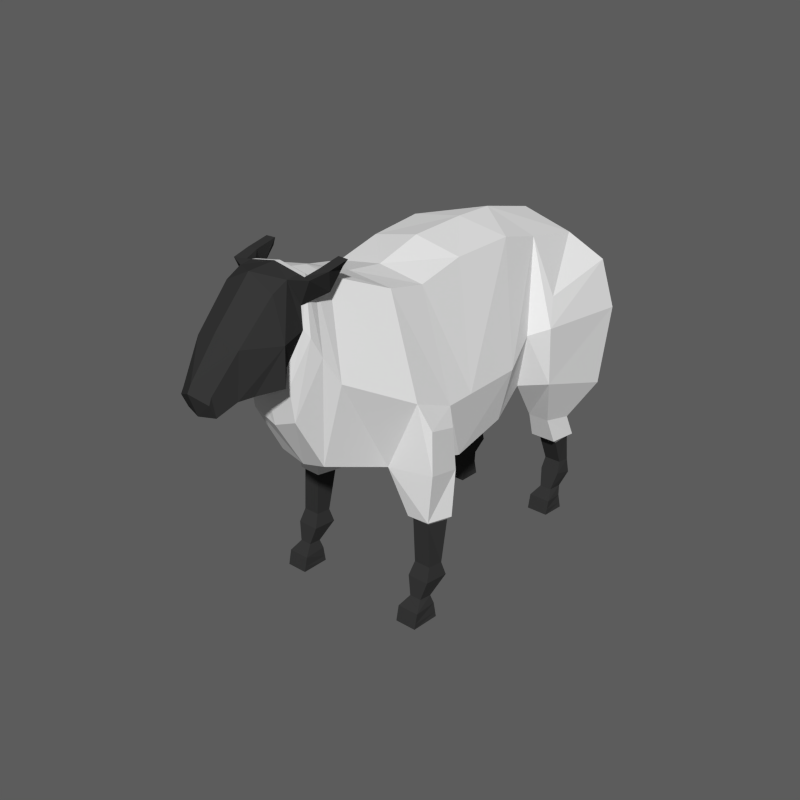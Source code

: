 # Source: Sheep.blend  (saved by Blender 2.79.0; exported with 4.5.12 LTS)
import bpy
from mathutils import Matrix  # noqa: F401  (used for matrix-valued properties, if any)

bpy.ops.wm.read_factory_settings(use_empty=True)
scene = bpy.context.scene
scene.name = 'Scene'

# ---- collections
col_collection_1 = bpy.data.collections.new('Collection 1'); scene.collection.children.link(col_collection_1)

# ---- materials (node trees are filled in below, after node groups)
mat_white = bpy.data.materials.new('White')
mat_white.alpha_threshold = 0.0
mat_white.roughness = 0.5
mat_black = bpy.data.materials.new('Black')
mat_black.alpha_threshold = 0.0
mat_black.diffuse_color = (0.03741, 0.03741, 0.03741, 1.0)
mat_black.roughness = 0.5

# ---- material node trees

# ---- world
world_world = bpy.data.worlds.new('World'); scene.world = world_world
world_world.color = (0.1065, 0.1065, 0.1065)
world_world.use_sun_shadow = False
world_world.sun_shadow_jitter_overblur = 0.0
world_world.cycles.sampling_method = 'NONE'
world_world.cycles.sample_map_resolution = 256

# ---- meshes
me_cylinder = bpy.data.meshes.new('Cylinder')
me_cylinder.from_pydata([(1.131, -2.554, -0.6287), (0.9889, -3.092, 1.274), (1.34, -3.779, -0.6287), (1.224, -4.179, 1.144), (0.8757, -5.986, -0.4318), (0.976, -5.834, 1.552), (1.149, -2.785, 0.4822), (1.345, -3.779, 0.5505), (0.9651, -6.037, 0.7334), (0.7984, -2.905, 2.099), (0.8642, -2.058, 2.556), (0.9543, -5.608, 2.747), (0.8588, -5.787, -1.339), (1.339, -3.779, -1.187), (0.6429, -2.628, -1.251), (0.8733, -2.465, 3.189), (1.313, -2.058, 2.556), (0.9181, -5.198, 3.31), (0.9181, -3.113, 3.406), (0.9181, -4.253, 3.541), (0.4622, -6.358, -3.29), (0.8402, -5.933, -2.063), (1.307, -4.117, -1.991), (0.7752, -2.83, -2.074), (0.4508, -6.301, -2.972), (0.7801, -4.719, -3.122), (0.4508, -3.229, -3.22), (0.4736, -6.522, -3.608), (0.5629, -5.713, -3.66), (0.4009, -5.15, -3.86), (0.4604, -6.364, -4.114), (0.6838, -5.669, -4.14), (0.3867, -4.961, -4.81), (0.4145, -5.735, -4.752), (0.2843, -5.148, -5.19), (0.2918, -5.041, -5.242), (0.2918, -4.802, -5.134), (1.503, -3.186, 1.519), (1.533, -4.312, 1.399), (1.386, -4.803, 1.645), (1.656, -2.722, 3.003), (1.459, -5.094, 3.152), (1.697, -4.192, 3.24), (1.363, -3.155, 3.253), (1.363, -4.214, 3.388), (1.228, -2.163, 1.999), (0.8236, -2.163, 1.999), (0.7963, -2.047, 2.342), (0.4259, -4.216, -3.771), (1.2, -1.509, 2.398), (0.8499, -1.509, 2.398), (0.8262, -1.524, 2.739), (1.241, -1.524, 2.739), (1.187, -0.9759, 2.618), (0.8638, -0.9759, 2.618), (0.8419, -0.9648, 2.836), (1.225, -0.9648, 2.836), (1.21, -0.7505, 2.541), (0.8386, -0.7505, 2.541), (0.8134, -0.6675, 2.875), (1.253, -0.6675, 2.875), (1.233, 0.01555, 2.168), (0.8133, 0.01555, 2.168), (0.7848, 0.01555, 2.608), (1.282, 0.01555, 2.608), (0.896, -0.3964, 2.707), (0.9117, -0.4172, 2.427), (1.144, -0.4172, 2.427), (1.171, -0.3964, 2.707), (0.8378, -0.2422, 2.609), (0.8115, -0.2666, 2.233), (1.235, -0.2666, 2.233), (1.229, -0.2422, 2.609), (1.046, -2.652, -1.049), (1.515, -2.689, -1.234), (1.493, -3.486, -1.306), (1.55, -2.855, -1.894), (1.526, -3.656, -1.888), (1.113, -0.9785, -1.523), (1.477, -0.9785, -1.523), (1.442, -1.003, -1.808), (1.134, -1.003, -1.808), (1.485, -0.7558, -1.916), (1.086, -0.7558, -1.916), (1.059, -0.7237, -1.461), (1.531, -0.7237, -1.461), (1.485, 0.01555, -2.243), (1.086, 0.01555, -2.243), (1.059, 0.01555, -1.717), (1.532, 0.01555, -1.717), (1.165, -0.3964, -1.748), (1.18, -0.4172, -1.985), (1.4, -0.4172, -1.985), (1.426, -0.3964, -1.748), (1.109, -0.2422, -1.716), (1.084, -0.2666, -2.179), (1.487, -0.2666, -2.179), (1.481, -0.2422, -1.716), (1.402, -1.847, -1.803), (1.506, -1.811, -1.422), (1.066, -1.766, -1.378), (1.088, -1.838, -1.803), (0.6657, -5.005, -4.151), (0.4586, -4.971, -4.556), (1.076, -0.07418, -1.717), (1.085, -0.08268, -2.221), (1.486, -0.08268, -2.221), (1.514, -0.07418, -1.717), (0.8063, -0.08877, 2.608), (0.8125, -0.09865, 2.194), (1.234, -0.09865, 2.194), (1.261, -0.08877, 2.608), (0.6715, -5.216, -3.391), (1.439, -1.905, -1.856), (1.559, -1.854, -1.374), (1.028, -1.893, -1.867), (0.994, -1.798, -1.323), (1.018, -1.799, -1.311), (0.7402, -1.602, 2.675), (0.7736, -1.632, 2.214), (1.267, -1.632, 2.214), (1.339, -1.606, 2.757), (0.7664, -1.606, 2.757), (0.4211, -4.818, -3.854), (0.4919, -6.499, -3.503), (0.6279, -5.581, -3.576), (0.518, -6.067, -3.634), (0.4677, -6.499, -3.836), (0.5822, -6.5, -3.609), (0.7574, -6.512, -3.691), (0.6973, -6.191, -3.223), (0.6297, -6.569, -3.349), (0.8144, -6.564, -3.35), (0.7025, -6.503, -2.945), (0.6349, -6.645, -2.966), (0.8196, -6.639, -2.966), (1.026e-15, -2.37, -0.6287), (1.026e-15, -3.004, 1.235), (-1.131, -2.554, -0.6287), (-0.9889, -3.092, 1.274), (-1.34, -3.779, -0.6287), (-1.224, -4.179, 1.144), (-0.8757, -5.986, -0.4318), (-0.976, -5.834, 1.552), (1.026e-15, -6.171, -0.4318), (1.026e-15, -6.18, 1.538), (1.026e-15, -2.6, 0.4822), (-1.149, -2.785, 0.4822), (-1.345, -3.779, 0.5505), (-0.9651, -6.037, 0.7334), (1.026e-15, -6.205, 0.7259), (1.026e-15, -2.744, 2.067), (-0.7984, -2.905, 2.099), (-0.8642, -2.058, 2.556), (-0.9543, -5.608, 2.747), (1.026e-15, -5.89, 2.745), (-0.8588, -5.787, -1.339), (-1.339, -3.779, -1.187), (-0.6429, -2.628, -1.251), (1.026e-15, -2.613, -1.251), (-0.8733, -2.465, 3.189), (1.026e-15, -2.41, 3.157), (-1.313, -2.058, 2.556), (-0.9181, -5.198, 3.31), (-0.9181, -3.113, 3.406), (1.026e-15, -3.081, 3.537), (1.026e-15, -4.344, 3.68), (-0.9181, -4.253, 3.541), (-0.4622, -6.358, -3.29), (-0.8402, -5.933, -2.063), (-1.307, -4.117, -1.991), (-0.7752, -2.83, -2.074), (1.026e-15, -2.809, -2.182), (-0.4508, -6.301, -2.972), (-0.7801, -4.719, -3.122), (-0.4508, -3.229, -3.22), (1.026e-15, -3.113, -3.22), (-0.4736, -6.522, -3.608), (-0.5629, -5.713, -3.66), (-0.4009, -5.15, -3.86), (1.026e-15, -4.922, -3.877), (1.026e-15, -6.595, -4.11), (-0.4604, -6.364, -4.114), (-0.6838, -5.669, -4.14), (-0.3867, -4.961, -4.81), (1.026e-15, -4.804, -4.812), (1.026e-15, -5.91, -4.78), (-0.4145, -5.735, -4.752), (1.026e-15, -5.178, -5.363), (1.026e-15, -5.298, -5.291), (-0.2843, -5.148, -5.19), (-0.2918, -5.041, -5.242), (1.026e-15, -4.773, -5.218), (-0.2918, -4.802, -5.134), (1.026e-15, -4.691, -4.926), (1.026e-15, -4.755, -4.919), (-1.503, -3.186, 1.519), (-1.533, -4.312, 1.399), (-1.386, -4.803, 1.645), (-1.656, -2.722, 3.003), (-1.459, -5.094, 3.152), (-1.697, -4.192, 3.24), (-1.363, -3.155, 3.253), (-1.363, -4.214, 3.388), (-1.228, -2.163, 1.999), (-0.8236, -2.163, 1.999), (-0.7963, -2.047, 2.342), (-0.4259, -4.216, -3.771), (1.026e-15, -4.044, -3.779), (-1.2, -1.509, 2.398), (-0.8499, -1.509, 2.398), (-0.8262, -1.524, 2.739), (-1.241, -1.524, 2.739), (-1.187, -0.9759, 2.618), (-0.8638, -0.9759, 2.618), (-0.8419, -0.9648, 2.836), (-1.225, -0.9648, 2.836), (-1.21, -0.7505, 2.541), (-0.8386, -0.7505, 2.541), (-0.8134, -0.6675, 2.875), (-1.253, -0.6675, 2.875), (-1.233, 0.01555, 2.168), (-0.8133, 0.01555, 2.168), (-0.7848, 0.01555, 2.608), (-1.282, 0.01555, 2.608), (-0.896, -0.3964, 2.707), (-0.9117, -0.4172, 2.427), (-1.144, -0.4172, 2.427), (-1.171, -0.3964, 2.707), (-0.8378, -0.2422, 2.609), (-0.8115, -0.2666, 2.233), (-1.235, -0.2666, 2.233), (-1.229, -0.2422, 2.609), (-1.046, -2.652, -1.049), (1.026e-15, -2.456, -1.172), (-1.515, -2.689, -1.234), (-1.493, -3.486, -1.306), (-1.55, -2.855, -1.894), (-1.526, -3.656, -1.888), (-1.113, -0.9785, -1.523), (-1.477, -0.9785, -1.523), (-1.442, -1.003, -1.808), (-1.134, -1.003, -1.808), (-1.485, -0.7558, -1.916), (-1.086, -0.7558, -1.916), (-1.059, -0.7237, -1.461), (-1.531, -0.7237, -1.461), (-1.485, 0.01555, -2.243), (-1.086, 0.01555, -2.243), (-1.059, 0.01555, -1.717), (-1.532, 0.01555, -1.717), (-1.165, -0.3964, -1.748), (-1.18, -0.4172, -1.985), (-1.4, -0.4172, -1.985), (-1.426, -0.3964, -1.748), (-1.109, -0.2422, -1.716), (-1.084, -0.2666, -2.179), (-1.487, -0.2666, -2.179), (-1.481, -0.2422, -1.716), (-1.402, -1.847, -1.803), (-1.506, -1.811, -1.422), (-1.066, -1.766, -1.378), (-1.088, -1.838, -1.803), (1.026e-15, -5.355, 3.345), (1.026e-15, -4.825, -4.117), (-0.6657, -5.005, -4.151), (1.026e-15, -4.828, -4.555), (-0.4586, -4.971, -4.556), (-1.076, -0.07418, -1.717), (-1.085, -0.08268, -2.221), (-1.486, -0.08268, -2.221), (-1.514, -0.07418, -1.717), (-0.8063, -0.08877, 2.608), (-0.8125, -0.09865, 2.194), (-1.234, -0.09865, 2.194), (-1.261, -0.08877, 2.608), (1.026e-15, -6.023, -2.063), (1.026e-15, -6.377, -2.972), (1.026e-15, -5.925, -1.339), (1.026e-15, -6.613, -3.609), (-0.6715, -5.216, -3.391), (1.026e-15, -6.438, -3.29), (-1.439, -1.905, -1.856), (-1.559, -1.854, -1.374), (-1.028, -1.893, -1.867), (-0.994, -1.798, -1.323), (-1.018, -1.799, -1.311), (-0.7402, -1.602, 2.675), (-0.7736, -1.632, 2.214), (-1.267, -1.632, 2.214), (-1.339, -1.606, 2.757), (-0.7664, -1.606, 2.757), (-0.4211, -4.818, -3.854), (-0.4919, -6.499, -3.503), (1.026e-15, -4.579, -3.871), (-0.6279, -5.581, -3.576), (1.026e-15, -6.592, -3.504), (-0.518, -6.067, -3.634), (-0.4677, -6.499, -3.836), (-0.5822, -6.5, -3.609), (-0.7574, -6.512, -3.691), (-0.6973, -6.191, -3.223), (-0.6297, -6.569, -3.349), (-0.8144, -6.564, -3.35), (-0.7025, -6.503, -2.945), (-0.6349, -6.645, -2.966), (-0.8196, -6.639, -2.966)], [], [(146, 137, 1, 6), (6, 1, 3, 7), (7, 3, 5, 8), (8, 5, 145, 150), (4, 8, 150, 144), (4, 144, 278, 12), (2, 7, 8, 4), (0, 6, 7, 2), (136, 146, 6, 0), (5, 3, 38, 39), (1, 137, 151, 9), (1, 9, 47, 46), (145, 5, 11, 155), (11, 17, 263, 155), (15, 18, 43, 40), (12, 278, 276, 21), (37, 1, 46, 45), (17, 11, 41), (2, 4, 12, 13), (0, 2, 13, 73), (136, 0, 73, 234), (37, 40, 42, 38), (18, 19, 44, 43), (165, 18, 15, 161), (166, 19, 18, 165), (151, 161, 15, 9), (13, 12, 21, 22), (159, 14, 23, 172), (22, 21, 24, 25), (23, 22, 25, 26), (21, 276, 277, 24), (172, 23, 26, 176), (294, 123, 29, 180), (125, 124, 27, 126, 28), (124, 296, 279, 27), (123, 125, 28, 29), (180, 29, 102, 264), (28, 126, 127), (27, 279, 127), (29, 28, 31, 102), (31, 30, 33), (32, 33, 34), (33, 186, 189, 34), (34, 189, 188, 35), (35, 188, 192, 36), (36, 192, 194, 195), (195, 194, 185, 32), (35, 36, 34), (195, 32, 36), (32, 34, 36), (38, 42, 41, 39), (37, 45, 16, 40), (43, 44, 42), (40, 43, 42), (42, 44, 41), (19, 17, 41, 44), (3, 1, 37, 38), (120, 119, 50, 49), (119, 118, 51, 50), (120, 49, 52, 121), (15, 40, 16, 10), (26, 25, 112, 48), (9, 15, 10, 47), (25, 24, 20, 112), (51, 52, 56, 55), (118, 122, 51), (176, 26, 48, 208), (24, 277, 281, 20), (55, 56, 60, 59), (52, 49, 53, 56), (50, 51, 55, 54), (49, 50, 54, 53), (109, 108, 63, 62), (54, 55, 59, 58), (53, 54, 58, 57), (56, 53, 57, 60), (62, 63, 64, 61), (110, 109, 62, 61), (111, 110, 61, 64), (108, 111, 64, 63), (59, 60, 68, 65), (39, 11, 5), (60, 57, 67, 68), (57, 58, 66, 67), (58, 59, 65, 66), (65, 68, 72, 69), (68, 67, 71, 72), (67, 66, 70, 71), (66, 65, 69, 70), (73, 13, 75, 74), (234, 73, 14, 159), (74, 75, 77, 76), (22, 23, 76, 77), (13, 22, 77, 75), (101, 81, 80, 98), (78, 81, 101, 100), (78, 79, 85, 84), (105, 104, 88, 87), (81, 78, 84, 83), (80, 81, 83, 82), (79, 80, 82, 85), (87, 88, 89, 86), (106, 105, 87, 86), (107, 106, 86, 89), (104, 107, 89, 88), (84, 85, 93, 90), (85, 82, 92, 93), (82, 83, 91, 92), (83, 84, 90, 91), (90, 93, 97, 94), (93, 92, 96, 97), (92, 91, 95, 96), (91, 90, 94, 95), (98, 80, 79, 99), (41, 11, 39), (115, 116, 100, 101), (114, 113, 98, 99), (114, 99, 100, 117), (117, 100, 116), (115, 101, 98, 113), (100, 99, 79, 78), (263, 17, 19, 166), (103, 31, 32), (266, 103, 32, 185), (102, 31, 103), (33, 32, 31), (264, 102, 103, 266), (186, 33, 30, 181), (94, 97, 107, 104), (97, 96, 106, 107), (96, 95, 105, 106), (95, 94, 104, 105), (69, 72, 111, 108), (72, 71, 110, 111), (71, 70, 109, 110), (70, 69, 108, 109), (122, 121, 52, 51), (23, 115, 113, 76), (73, 117, 116, 14), (74, 114, 117, 73), (74, 76, 113, 114), (23, 14, 116, 115), (10, 16, 121, 122), (47, 10, 122, 118), (45, 120, 121, 16), (46, 47, 118, 119), (45, 46, 119, 120), (48, 112, 125, 123), (20, 281, 296, 124), (112, 20, 124, 125), (208, 48, 123, 294), (129, 126, 130, 132), (127, 126, 129), (27, 127, 129, 128), (126, 27, 128), (132, 130, 133, 135), (128, 129, 132, 131), (126, 128, 131, 130), (135, 133, 134), (131, 132, 135, 134), (130, 131, 134, 133), (127, 30, 31, 28), (127, 279, 181, 30), (146, 147, 139, 137), (147, 148, 141, 139), (148, 149, 143, 141), (149, 150, 145, 143), (142, 144, 150, 149), (142, 156, 278, 144), (140, 142, 149, 148), (138, 140, 148, 147), (136, 138, 147, 146), (143, 198, 197, 141), (139, 152, 151, 137), (139, 205, 206, 152), (145, 155, 154, 143), (154, 155, 263, 163), (160, 199, 202, 164), (156, 169, 276, 278), (196, 204, 205, 139), (163, 200, 154), (140, 157, 156, 142), (138, 233, 157, 140), (136, 234, 233, 138), (196, 197, 201, 199), (164, 202, 203, 167), (165, 161, 160, 164), (166, 165, 164, 167), (151, 152, 160, 161), (157, 170, 169, 156), (159, 172, 171, 158), (170, 174, 173, 169), (171, 175, 174, 170), (169, 173, 277, 276), (172, 176, 175, 171), (294, 180, 179, 292), (295, 178, 297, 177, 293), (293, 177, 279, 296), (292, 179, 178, 295), (180, 264, 265, 179), (178, 298, 297), (177, 298, 279), (179, 265, 183, 178), (183, 187, 182), (184, 190, 187), (187, 190, 189, 186), (190, 191, 188, 189), (191, 193, 192, 188), (193, 195, 194, 192), (195, 184, 185, 194), (191, 190, 193), (195, 193, 184), (184, 193, 190), (197, 198, 200, 201), (196, 199, 162, 204), (202, 201, 203), (199, 201, 202), (201, 200, 203), (167, 203, 200, 163), (141, 197, 196, 139), (289, 209, 210, 288), (288, 210, 211, 287), (289, 290, 212, 209), (160, 153, 162, 199), (175, 207, 280, 174), (152, 206, 153, 160), (174, 280, 168, 173), (211, 215, 216, 212), (287, 211, 291), (176, 208, 207, 175), (173, 168, 281, 277), (215, 219, 220, 216), (212, 216, 213, 209), (210, 214, 215, 211), (209, 213, 214, 210), (273, 222, 223, 272), (214, 218, 219, 215), (213, 217, 218, 214), (216, 220, 217, 213), (222, 221, 224, 223), (274, 221, 222, 273), (275, 224, 221, 274), (272, 223, 224, 275), (219, 225, 228, 220), (198, 143, 154), (220, 228, 227, 217), (217, 227, 226, 218), (218, 226, 225, 219), (225, 229, 232, 228), (228, 232, 231, 227), (227, 231, 230, 226), (226, 230, 229, 225), (233, 235, 236, 157), (234, 159, 158, 233), (235, 237, 238, 236), (170, 238, 237, 171), (157, 236, 238, 170), (262, 259, 241, 242), (239, 261, 262, 242), (239, 245, 246, 240), (269, 248, 249, 268), (242, 244, 245, 239), (241, 243, 244, 242), (240, 246, 243, 241), (248, 247, 250, 249), (270, 247, 248, 269), (271, 250, 247, 270), (268, 249, 250, 271), (245, 251, 254, 246), (246, 254, 253, 243), (243, 253, 252, 244), (244, 252, 251, 245), (251, 255, 258, 254), (254, 258, 257, 253), (253, 257, 256, 252), (252, 256, 255, 251), (259, 260, 240, 241), (200, 198, 154), (284, 262, 261, 285), (283, 260, 259, 282), (283, 286, 261, 260), (286, 285, 261), (284, 282, 259, 262), (261, 239, 240, 260), (263, 166, 167, 163), (267, 184, 183), (266, 185, 184, 267), (265, 267, 183), (187, 183, 184), (264, 266, 267, 265), (186, 181, 182, 187), (255, 268, 271, 258), (258, 271, 270, 257), (257, 270, 269, 256), (256, 269, 268, 255), (229, 272, 275, 232), (232, 275, 274, 231), (231, 274, 273, 230), (230, 273, 272, 229), (291, 211, 212, 290), (171, 237, 282, 284), (233, 158, 285, 286), (235, 233, 286, 283), (235, 283, 282, 237), (171, 284, 285, 158), (153, 291, 290, 162), (206, 287, 291, 153), (204, 162, 290, 289), (205, 288, 287, 206), (204, 289, 288, 205), (207, 292, 295, 280), (168, 293, 296, 281), (280, 295, 293, 168), (208, 294, 292, 207), (300, 303, 301, 297), (298, 300, 297), (177, 299, 300, 298), (297, 299, 177), (303, 306, 304, 301), (299, 302, 303, 300), (297, 301, 302, 299), (306, 305, 304), (302, 305, 306, 303), (301, 304, 305, 302), (298, 178, 183, 182), (298, 182, 181, 279)])
me_cylinder.polygons.foreach_set('material_index', [0, 0, 0, 0, 0, 0, 0, 0, 0, 0, 0, 0, 0, 0, 0, 0, 0, 0, 0, 0, 0, 0, 0, 0, 0, 0, 0, 0, 0, 0, 0, 0, 0, 0, 0, 0, 1, 1, 1, 1, 1, 1, 1, 1, 1, 1, 1, 1, 1, 1, 0, 0, 0, 0, 0, 0, 0, 0, 0, 0, 0, 0, 0, 0, 1, 0, 0, 0, 1, 1, 1, 1, 1, 1, 1, 1, 1, 1, 1, 1, 1, 0, 1, 1, 1, 1, 1, 1, 1, 0, 0, 0, 0, 0, 1, 1, 1, 1, 1, 1, 1, 1, 1, 1, 1, 1, 1, 1, 1, 1, 1, 1, 1, 1, 0, 0, 0, 0, 0, 0, 1, 0, 1, 1, 1, 1, 1, 1, 1, 1, 1, 1, 1, 1, 1, 1, 0, 0, 0, 0, 0, 0, 0, 0, 0, 0, 0, 0, 0, 0, 0, 1, 1, 1, 1, 1, 1, 1, 1, 1, 1, 1, 1, 0, 0, 0, 0, 0, 0, 0, 0, 0, 0, 0, 0, 0, 0, 0, 0, 0, 0, 0, 0, 0, 0, 0, 0, 0, 0, 0, 0, 0, 0, 0, 0, 0, 0, 0, 0, 1, 1, 1, 1, 1, 1, 1, 1, 1, 1, 1, 1, 1, 1, 0, 0, 0, 0, 0, 0, 0, 0, 0, 0, 0, 0, 0, 0, 1, 0, 0, 0, 1, 1, 1, 1, 1, 1, 1, 1, 1, 1, 1, 1, 1, 0, 1, 1, 1, 1, 1, 1, 1, 0, 0, 0, 0, 0, 1, 1, 1, 1, 1, 1, 1, 1, 1, 1, 1, 1, 1, 1, 1, 1, 1, 1, 1, 1, 0, 0, 0, 0, 0, 0, 1, 0, 1, 1, 1, 1, 1, 1, 1, 1, 1, 1, 1, 1, 1, 1, 0, 0, 0, 0, 0, 0, 0, 0, 0, 0, 0, 0, 0, 0, 0, 1, 1, 1, 1, 1, 1, 1, 1, 1, 1, 1, 1])
_ca = me_cylinder.color_attributes.new('Col', 'BYTE_COLOR', 'CORNER')
_ca.data.foreach_set('color', [1.0, 1.0, 1.0, 1.0, 1.0, 1.0, 1.0, 1.0, 1.0, 1.0, 1.0, 1.0, 1.0, 1.0, 1.0, 1.0, 1.0, 1.0, 1.0, 1.0, 1.0, 1.0, 1.0, 1.0, 1.0, 1.0, 1.0, 1.0, 1.0, 1.0, 1.0, 1.0, 1.0, 1.0, 1.0, 1.0, 1.0, 1.0, 1.0, 1.0, 1.0, 1.0, 1.0, 1.0, 1.0, 1.0, 1.0, 1.0, 1.0, 1.0, 1.0, 1.0, 1.0, 1.0, 1.0, 1.0, 1.0, 1.0, 1.0, 1.0, 1.0, 1.0, 1.0, 1.0, 1.0, 1.0, 1.0, 1.0, 1.0, 1.0, 1.0, 1.0, 1.0, 1.0, 1.0, 1.0, 1.0, 1.0, 1.0, 1.0, 1.0, 1.0, 1.0, 1.0, 1.0, 1.0, 1.0, 1.0, 1.0, 1.0, 1.0, 1.0, 1.0, 1.0, 1.0, 1.0, 1.0, 1.0, 1.0, 1.0, 1.0, 1.0, 1.0, 1.0, 1.0, 1.0, 1.0, 1.0, 1.0, 1.0, 1.0, 1.0, 1.0, 1.0, 1.0, 1.0, 1.0, 1.0, 1.0, 1.0, 1.0, 1.0, 1.0, 1.0, 1.0, 1.0, 1.0, 1.0, 1.0, 1.0, 1.0, 1.0, 1.0, 1.0, 1.0, 1.0, 1.0, 1.0, 1.0, 1.0, 1.0, 1.0, 1.0, 1.0, 1.0, 1.0, 1.0, 1.0, 1.0, 1.0, 1.0, 1.0, 1.0, 1.0, 1.0, 1.0, 1.0, 1.0, 1.0, 1.0, 1.0, 1.0, 1.0, 1.0, 1.0, 1.0, 1.0, 1.0, 1.0, 1.0, 1.0, 1.0, 1.0, 1.0, 1.0, 1.0, 1.0, 1.0, 1.0, 1.0, 1.0, 1.0, 1.0, 1.0, 1.0, 1.0, 1.0, 1.0, 1.0, 1.0, 1.0, 1.0, 1.0, 1.0, 1.0, 1.0, 1.0, 1.0, 1.0, 1.0, 1.0, 1.0, 1.0, 1.0, 1.0, 1.0, 1.0, 1.0, 1.0, 1.0, 1.0, 1.0, 1.0, 1.0, 1.0, 1.0, 1.0, 1.0, 1.0, 1.0, 1.0, 1.0, 1.0, 1.0, 1.0, 1.0, 1.0, 1.0, 1.0, 1.0, 1.0, 1.0, 1.0, 1.0, 1.0, 1.0, 1.0, 1.0, 1.0, 1.0, 1.0, 1.0, 1.0, 1.0, 1.0, 1.0, 1.0, 1.0, 1.0, 1.0, 1.0, 1.0, 1.0, 1.0, 1.0, 1.0, 1.0, 1.0, 1.0, 1.0, 1.0, 1.0, 1.0, 1.0, 1.0, 1.0, 1.0, 1.0, 1.0, 1.0, 1.0, 1.0, 1.0, 1.0, 1.0, 1.0, 1.0, 1.0, 1.0, 1.0, 1.0, 1.0, 1.0, 1.0, 1.0, 1.0, 1.0, 1.0, 1.0, 1.0, 1.0, 1.0, 1.0, 1.0, 1.0, 1.0, 1.0, 1.0, 1.0, 1.0, 1.0, 1.0, 1.0, 1.0, 1.0, 1.0, 1.0, 1.0, 1.0, 1.0, 1.0, 1.0, 1.0, 1.0, 1.0, 1.0, 1.0, 1.0, 1.0, 1.0, 1.0, 1.0, 1.0, 1.0, 1.0, 1.0, 1.0, 1.0, 1.0, 1.0, 1.0, 1.0, 1.0, 1.0, 1.0, 1.0, 1.0, 1.0, 1.0, 1.0, 1.0, 1.0, 1.0, 1.0, 1.0, 1.0, 1.0, 1.0, 1.0, 1.0, 1.0, 1.0, 1.0, 1.0, 1.0, 1.0, 1.0, 1.0, 1.0, 1.0, 1.0, 1.0, 1.0, 1.0, 1.0, 1.0, 1.0, 1.0, 1.0, 1.0, 1.0, 1.0, 1.0, 1.0, 1.0, 1.0, 1.0, 1.0, 1.0, 1.0, 1.0, 1.0, 1.0, 1.0, 1.0, 1.0, 1.0, 1.0, 1.0, 1.0, 1.0, 1.0, 1.0, 1.0, 1.0, 1.0, 1.0, 1.0, 1.0, 1.0, 1.0, 1.0, 1.0, 1.0, 1.0, 1.0, 1.0, 1.0, 1.0, 1.0, 1.0, 1.0, 1.0, 1.0, 1.0, 1.0, 1.0, 1.0, 1.0, 1.0, 1.0, 1.0, 1.0, 1.0, 1.0, 1.0, 1.0, 1.0, 1.0, 1.0, 1.0, 1.0, 1.0, 1.0, 1.0, 1.0, 1.0, 1.0, 1.0, 1.0, 1.0, 1.0, 1.0, 1.0, 1.0, 1.0, 1.0, 1.0, 1.0, 1.0, 1.0, 1.0, 1.0, 1.0, 1.0, 1.0, 1.0, 1.0, 1.0, 1.0, 1.0, 1.0, 1.0, 1.0, 1.0, 1.0, 1.0, 1.0, 1.0, 1.0, 1.0, 1.0, 1.0, 1.0, 1.0, 1.0, 1.0, 1.0, 1.0, 1.0, 1.0, 1.0, 1.0, 1.0, 1.0, 1.0, 1.0, 1.0, 1.0, 1.0, 1.0, 1.0, 1.0, 1.0, 1.0, 1.0, 1.0, 1.0, 1.0, 1.0, 1.0, 1.0, 1.0, 1.0, 1.0, 1.0, 1.0, 1.0, 1.0, 1.0, 1.0, 1.0, 1.0, 1.0, 1.0, 1.0, 1.0, 1.0, 1.0, 1.0, 1.0, 1.0, 1.0, 1.0, 1.0, 1.0, 1.0, 1.0, 1.0, 1.0, 1.0, 1.0, 1.0, 1.0, 1.0, 1.0, 1.0, 1.0, 1.0, 1.0, 1.0, 1.0, 1.0, 1.0, 1.0, 1.0, 1.0, 1.0, 1.0, 1.0, 1.0, 1.0, 1.0, 1.0, 1.0, 1.0, 1.0, 1.0, 1.0, 1.0, 1.0, 1.0, 1.0, 1.0, 1.0, 1.0, 1.0, 1.0, 1.0, 1.0, 1.0, 1.0, 1.0, 1.0, 1.0, 1.0, 1.0, 1.0, 1.0, 1.0, 1.0, 1.0, 1.0, 1.0, 1.0, 1.0, 1.0, 1.0, 1.0, 1.0, 1.0, 1.0, 1.0, 1.0, 1.0, 1.0, 1.0, 1.0, 1.0, 1.0, 1.0, 1.0, 1.0, 1.0, 1.0, 1.0, 1.0, 1.0, 1.0, 1.0, 1.0, 1.0, 1.0, 1.0, 1.0, 1.0, 1.0, 1.0, 1.0, 1.0, 1.0, 1.0, 1.0, 1.0, 1.0, 1.0, 1.0, 1.0, 1.0, 1.0, 1.0, 1.0, 1.0, 1.0, 1.0, 1.0, 1.0, 1.0, 1.0, 1.0, 1.0, 1.0, 1.0, 1.0, 1.0, 1.0, 1.0, 1.0, 1.0, 1.0, 1.0, 1.0, 1.0, 1.0, 1.0, 1.0, 1.0, 1.0, 1.0, 1.0, 1.0, 1.0, 1.0, 1.0, 1.0, 1.0, 1.0, 1.0, 1.0, 1.0, 1.0, 1.0, 1.0, 1.0, 1.0, 1.0, 1.0, 1.0, 1.0, 1.0, 1.0, 1.0, 1.0, 1.0, 1.0, 1.0, 1.0, 1.0, 1.0, 1.0, 1.0, 1.0, 1.0, 1.0, 1.0, 1.0, 1.0, 1.0, 1.0, 1.0, 1.0, 1.0, 1.0, 1.0, 1.0, 1.0, 1.0, 1.0, 1.0, 1.0, 1.0, 1.0, 1.0, 1.0, 1.0, 1.0, 1.0, 1.0, 1.0, 1.0, 1.0, 1.0, 1.0, 1.0, 1.0, 1.0, 1.0, 1.0, 1.0, 1.0, 1.0, 1.0, 1.0, 1.0, 1.0, 1.0, 1.0, 1.0, 1.0, 1.0, 1.0, 1.0, 1.0, 1.0, 1.0, 1.0, 1.0, 1.0, 1.0, 1.0, 1.0, 1.0, 1.0, 1.0, 1.0, 1.0, 1.0, 1.0, 1.0, 1.0, 1.0, 1.0, 1.0, 1.0, 1.0, 1.0, 1.0, 1.0, 1.0, 1.0, 1.0, 1.0, 1.0, 1.0, 1.0, 1.0, 1.0, 1.0, 1.0, 1.0, 1.0, 1.0, 1.0, 1.0, 1.0, 1.0, 1.0, 1.0, 1.0, 1.0, 1.0, 1.0, 1.0, 1.0, 1.0, 1.0, 1.0, 1.0, 1.0, 1.0, 1.0, 1.0, 1.0, 1.0, 1.0, 1.0, 1.0, 1.0, 1.0, 1.0, 1.0, 1.0, 1.0, 1.0, 1.0, 1.0, 1.0, 1.0, 1.0, 1.0, 1.0, 1.0, 1.0, 1.0, 1.0, 1.0, 1.0, 1.0, 1.0, 1.0, 1.0, 1.0, 1.0, 1.0, 1.0, 1.0, 1.0, 1.0, 1.0, 1.0, 1.0, 1.0, 1.0, 1.0, 1.0, 1.0, 1.0, 1.0, 1.0, 1.0, 1.0, 1.0, 1.0, 1.0, 1.0, 1.0, 1.0, 1.0, 1.0, 1.0, 1.0, 1.0, 1.0, 1.0, 1.0, 1.0, 1.0, 1.0, 1.0, 1.0, 1.0, 1.0, 1.0, 1.0, 1.0, 1.0, 1.0, 1.0, 1.0, 1.0, 1.0, 1.0, 1.0, 1.0, 1.0, 1.0, 1.0, 1.0, 1.0, 1.0, 1.0, 1.0, 1.0, 1.0, 1.0, 1.0, 1.0, 1.0, 1.0, 1.0, 1.0, 1.0, 1.0, 1.0, 1.0, 1.0, 1.0, 1.0, 1.0, 1.0, 1.0, 1.0, 1.0, 1.0, 1.0, 1.0, 1.0, 1.0, 1.0, 1.0, 1.0, 1.0, 1.0, 1.0, 1.0, 1.0, 1.0, 1.0, 1.0, 1.0, 1.0, 1.0, 1.0, 1.0, 1.0, 1.0, 1.0, 1.0, 1.0, 1.0, 1.0, 1.0, 1.0, 1.0, 1.0, 1.0, 1.0, 1.0, 1.0, 1.0, 1.0, 1.0, 1.0, 1.0, 1.0, 1.0, 1.0, 1.0, 1.0, 1.0, 1.0, 1.0, 1.0, 1.0, 1.0, 1.0, 1.0, 1.0, 1.0, 1.0, 1.0, 1.0, 1.0, 1.0, 1.0, 1.0, 1.0, 1.0, 1.0, 1.0, 1.0, 1.0, 1.0, 1.0, 1.0, 1.0, 1.0, 1.0, 1.0, 1.0, 1.0, 1.0, 1.0, 1.0, 1.0, 1.0, 1.0, 1.0, 1.0, 1.0, 1.0, 1.0, 1.0, 1.0, 1.0, 1.0, 1.0, 1.0, 1.0, 1.0, 1.0, 1.0, 1.0, 1.0, 1.0, 1.0, 1.0, 1.0, 1.0, 1.0, 1.0, 1.0, 1.0, 1.0, 1.0, 1.0, 1.0, 1.0, 1.0, 1.0, 1.0, 1.0, 1.0, 1.0, 1.0, 1.0, 1.0, 1.0, 1.0, 1.0, 1.0, 1.0, 1.0, 1.0, 1.0, 1.0, 1.0, 1.0, 1.0, 1.0, 1.0, 1.0, 1.0, 1.0, 1.0, 1.0, 1.0, 1.0, 1.0, 1.0, 1.0, 1.0, 1.0, 1.0, 1.0, 1.0, 1.0, 1.0, 1.0, 1.0, 1.0, 1.0, 1.0, 1.0, 1.0, 1.0, 1.0, 1.0, 1.0, 1.0, 1.0, 1.0, 1.0, 1.0, 1.0, 1.0, 1.0, 1.0, 1.0, 1.0, 1.0, 1.0, 1.0, 1.0, 1.0, 1.0, 1.0, 1.0, 1.0, 1.0, 1.0, 1.0, 1.0, 1.0, 1.0, 1.0, 1.0, 1.0, 1.0, 1.0, 1.0, 1.0, 1.0, 1.0, 1.0, 1.0, 1.0, 1.0, 1.0, 1.0, 1.0, 1.0, 1.0, 1.0, 1.0, 1.0, 1.0, 1.0, 1.0, 1.0, 1.0, 1.0, 1.0, 1.0, 1.0, 1.0, 1.0, 1.0, 1.0, 1.0, 1.0, 1.0, 1.0, 1.0, 1.0, 1.0, 1.0, 1.0, 1.0, 1.0, 1.0, 1.0, 1.0, 1.0, 1.0, 1.0, 1.0, 1.0, 1.0, 1.0, 1.0, 1.0, 1.0, 1.0, 1.0, 1.0, 1.0, 1.0, 1.0, 1.0, 1.0, 1.0, 1.0, 1.0, 1.0, 1.0, 1.0, 1.0, 1.0, 1.0, 1.0, 1.0, 1.0, 1.0, 1.0, 1.0, 1.0, 1.0, 1.0, 1.0, 1.0, 1.0, 1.0, 1.0, 1.0, 1.0, 1.0, 1.0, 1.0, 1.0, 1.0, 1.0, 1.0, 1.0, 1.0, 1.0, 1.0, 1.0, 1.0, 1.0, 1.0, 1.0, 1.0, 1.0, 1.0, 1.0, 1.0, 1.0, 1.0, 1.0, 1.0, 1.0, 1.0, 1.0, 1.0, 1.0, 1.0, 1.0, 1.0, 1.0, 1.0, 1.0, 1.0, 1.0, 1.0, 1.0, 1.0, 1.0, 1.0, 1.0, 1.0, 1.0, 1.0, 1.0, 1.0, 1.0, 1.0, 1.0, 1.0, 1.0, 1.0, 1.0, 1.0, 1.0, 1.0, 1.0, 1.0, 1.0, 1.0, 1.0, 1.0, 1.0, 1.0, 1.0, 1.0, 1.0, 1.0, 1.0, 1.0, 1.0, 1.0, 1.0, 1.0, 1.0, 1.0, 1.0, 1.0, 1.0, 1.0, 1.0, 1.0, 1.0, 1.0, 1.0, 1.0, 1.0, 1.0, 1.0, 1.0, 1.0, 1.0, 1.0, 1.0, 1.0, 1.0, 1.0, 1.0, 1.0, 1.0, 1.0, 1.0, 1.0, 1.0, 1.0, 1.0, 1.0, 1.0, 1.0, 1.0, 1.0, 1.0, 1.0, 1.0, 1.0, 1.0, 1.0, 1.0, 1.0, 1.0, 1.0, 1.0, 1.0, 1.0, 1.0, 1.0, 1.0, 1.0, 1.0, 1.0, 1.0, 1.0, 1.0, 1.0, 1.0, 1.0, 1.0, 1.0, 1.0, 1.0, 1.0, 1.0, 1.0, 1.0, 1.0, 1.0, 1.0, 1.0, 1.0, 1.0, 1.0, 1.0, 1.0, 1.0, 1.0, 1.0, 1.0, 1.0, 1.0, 1.0, 1.0, 1.0, 1.0, 1.0, 1.0, 1.0, 1.0, 1.0, 1.0, 1.0, 1.0, 1.0, 1.0, 1.0, 1.0, 1.0, 1.0, 1.0, 1.0, 1.0, 1.0, 1.0, 1.0, 1.0, 1.0, 1.0, 1.0, 1.0, 1.0, 1.0, 1.0, 1.0, 1.0, 1.0, 1.0, 1.0, 1.0, 1.0, 1.0, 1.0, 1.0, 1.0, 1.0, 1.0, 1.0, 1.0, 1.0, 1.0, 1.0, 1.0, 1.0, 1.0, 1.0, 1.0, 1.0, 1.0, 1.0, 1.0, 1.0, 1.0, 1.0, 1.0, 1.0, 1.0, 1.0, 1.0, 1.0, 1.0, 1.0, 1.0, 1.0, 1.0, 1.0, 1.0, 1.0, 1.0, 1.0, 1.0, 1.0, 1.0, 1.0, 1.0, 1.0, 1.0, 1.0, 1.0, 1.0, 1.0, 1.0, 1.0, 1.0, 1.0, 1.0, 1.0, 1.0, 1.0, 1.0, 1.0, 1.0, 1.0, 1.0, 1.0, 1.0, 1.0, 1.0, 1.0, 1.0, 1.0, 1.0, 1.0, 1.0, 1.0, 1.0, 1.0, 1.0, 1.0, 1.0, 1.0, 1.0, 1.0, 1.0, 1.0, 1.0, 1.0, 1.0, 1.0, 1.0, 1.0, 1.0, 1.0, 1.0, 1.0, 1.0, 1.0, 1.0, 1.0, 1.0, 1.0, 1.0, 1.0, 1.0, 1.0, 1.0, 1.0, 1.0, 1.0, 1.0, 1.0, 1.0, 1.0, 1.0, 1.0, 1.0, 1.0, 1.0, 1.0, 1.0, 1.0, 1.0, 1.0, 1.0, 1.0, 1.0, 1.0, 1.0, 1.0, 1.0, 1.0, 1.0, 1.0, 1.0, 1.0, 1.0, 1.0, 1.0, 1.0, 1.0, 1.0, 1.0, 1.0, 1.0, 1.0, 1.0, 1.0, 1.0, 1.0, 1.0, 1.0, 1.0, 1.0, 1.0, 1.0, 1.0, 1.0, 1.0, 1.0, 1.0, 1.0, 1.0, 1.0, 1.0, 1.0, 1.0, 1.0, 1.0, 1.0, 1.0, 1.0, 1.0, 1.0, 1.0, 1.0, 1.0, 1.0, 1.0, 1.0, 1.0, 1.0, 1.0, 1.0, 1.0, 1.0, 1.0, 1.0, 1.0, 1.0, 1.0, 1.0, 1.0, 1.0, 1.0, 1.0, 1.0, 1.0, 1.0, 1.0, 1.0, 1.0, 1.0, 1.0, 1.0, 1.0, 1.0, 1.0, 1.0, 1.0, 1.0, 1.0, 1.0, 1.0, 1.0, 1.0, 1.0, 1.0, 1.0, 1.0, 1.0, 1.0, 1.0, 1.0, 1.0, 1.0, 1.0, 1.0, 1.0, 1.0, 1.0, 1.0, 1.0, 1.0, 1.0, 1.0, 1.0, 1.0, 1.0, 1.0, 1.0, 1.0, 1.0, 1.0, 1.0, 1.0, 1.0, 1.0, 1.0, 1.0, 1.0, 1.0, 1.0, 1.0, 1.0, 1.0, 1.0, 1.0, 1.0, 1.0, 1.0, 1.0, 1.0, 1.0, 1.0, 1.0, 1.0, 1.0, 1.0, 1.0, 1.0, 1.0, 1.0, 1.0, 1.0, 1.0, 1.0, 1.0, 1.0, 1.0, 1.0, 1.0, 1.0, 1.0, 1.0, 1.0, 1.0, 1.0, 1.0, 1.0, 1.0, 1.0, 1.0, 1.0, 1.0, 1.0, 1.0, 1.0, 1.0, 1.0, 1.0, 1.0, 1.0, 1.0, 1.0, 1.0, 1.0, 1.0, 1.0, 1.0, 1.0, 1.0, 1.0, 1.0, 1.0, 1.0, 1.0, 1.0, 1.0, 1.0, 1.0, 1.0, 1.0, 1.0, 1.0, 1.0, 1.0, 1.0, 1.0, 1.0, 1.0, 1.0, 1.0, 1.0, 1.0, 1.0, 1.0, 1.0, 1.0, 1.0, 1.0, 1.0, 1.0, 1.0, 1.0, 1.0, 1.0, 1.0, 1.0, 1.0, 1.0, 1.0, 1.0, 1.0, 1.0, 1.0, 1.0, 1.0, 1.0, 1.0, 1.0, 1.0, 1.0, 1.0, 1.0, 1.0, 1.0, 1.0, 1.0, 1.0, 1.0, 1.0, 1.0, 1.0, 1.0, 1.0, 1.0, 1.0, 1.0, 1.0, 1.0, 1.0, 1.0, 1.0, 1.0, 1.0, 1.0, 1.0, 1.0, 1.0, 1.0, 1.0, 1.0, 1.0, 1.0, 1.0, 1.0, 1.0, 1.0, 1.0, 1.0, 1.0, 1.0, 1.0, 1.0, 1.0, 1.0, 1.0, 1.0, 1.0, 1.0, 1.0, 1.0, 1.0, 1.0, 1.0, 1.0, 1.0, 1.0, 1.0, 1.0, 1.0, 1.0, 1.0, 1.0, 1.0, 1.0, 1.0, 1.0, 1.0, 1.0, 1.0, 1.0, 1.0, 1.0, 1.0, 1.0, 1.0, 1.0, 1.0, 1.0, 1.0, 1.0, 1.0, 1.0, 1.0, 1.0, 1.0, 1.0, 1.0, 1.0, 1.0, 1.0, 1.0, 1.0, 1.0, 1.0, 1.0, 1.0, 1.0, 1.0, 1.0, 1.0, 1.0, 1.0, 1.0, 1.0, 1.0, 1.0, 1.0, 1.0, 1.0, 1.0, 1.0, 1.0, 1.0, 1.0, 1.0, 1.0, 1.0, 1.0, 1.0, 1.0, 1.0, 1.0, 1.0, 1.0, 1.0, 1.0, 1.0, 1.0, 1.0, 1.0, 1.0, 1.0, 1.0, 1.0, 1.0, 1.0, 1.0, 1.0, 1.0, 1.0, 1.0, 1.0, 1.0, 1.0, 1.0, 1.0, 1.0, 1.0, 1.0, 1.0, 1.0, 1.0, 1.0, 1.0, 1.0, 1.0, 1.0, 1.0, 1.0, 1.0, 1.0, 1.0, 1.0, 1.0, 1.0, 1.0, 1.0, 1.0, 1.0, 1.0, 1.0, 1.0, 1.0, 1.0, 1.0, 1.0, 1.0, 1.0, 1.0, 1.0, 1.0, 1.0, 1.0, 1.0, 1.0, 1.0, 1.0, 1.0, 1.0, 1.0, 1.0, 1.0, 1.0, 1.0, 1.0, 1.0, 1.0, 1.0, 1.0, 1.0, 1.0, 1.0, 1.0, 1.0, 1.0, 1.0, 1.0, 1.0, 1.0, 1.0, 1.0, 1.0, 1.0, 1.0, 1.0, 1.0, 1.0, 1.0, 1.0, 1.0, 1.0, 1.0, 1.0, 1.0, 1.0, 1.0, 1.0, 1.0, 1.0, 1.0, 1.0, 1.0, 1.0, 1.0, 1.0, 1.0, 1.0, 1.0, 1.0, 1.0, 1.0, 1.0, 1.0, 1.0, 1.0, 1.0, 1.0, 1.0, 1.0, 1.0, 1.0, 1.0, 1.0, 1.0, 1.0, 1.0, 1.0, 1.0, 1.0, 1.0, 1.0, 1.0, 1.0, 1.0, 1.0, 1.0, 1.0, 1.0, 1.0, 1.0, 1.0, 1.0, 1.0, 1.0, 1.0, 1.0, 1.0, 1.0, 1.0, 1.0, 1.0, 1.0, 1.0, 1.0, 1.0, 1.0, 1.0, 1.0, 1.0, 1.0, 1.0, 1.0, 1.0, 1.0, 1.0, 1.0, 1.0, 1.0, 1.0, 1.0, 1.0, 1.0, 1.0, 1.0, 1.0, 1.0, 1.0, 1.0, 1.0, 1.0, 1.0, 1.0, 1.0, 1.0, 1.0, 1.0, 1.0, 1.0, 1.0, 1.0, 1.0, 1.0, 1.0, 1.0, 1.0, 1.0, 1.0, 1.0, 1.0, 1.0, 1.0, 1.0, 1.0, 1.0, 1.0, 1.0, 1.0, 1.0, 1.0, 1.0, 1.0, 1.0, 1.0, 1.0, 1.0, 1.0, 1.0, 1.0, 1.0, 1.0, 1.0, 1.0, 1.0, 1.0, 1.0, 1.0, 1.0, 1.0, 1.0, 1.0, 1.0, 1.0, 1.0, 1.0, 1.0, 1.0, 1.0, 1.0, 1.0, 1.0, 1.0, 1.0, 1.0, 1.0, 1.0, 1.0, 1.0, 1.0, 1.0, 1.0, 1.0, 1.0, 1.0, 1.0, 1.0, 1.0, 1.0, 1.0, 1.0, 1.0, 1.0, 1.0, 1.0, 1.0, 1.0, 1.0, 1.0, 1.0, 1.0, 1.0, 1.0, 1.0, 1.0, 1.0, 1.0, 1.0, 1.0, 1.0, 1.0, 1.0, 1.0, 1.0, 1.0, 1.0, 1.0, 1.0, 1.0, 1.0, 1.0, 1.0, 1.0, 1.0, 1.0, 1.0, 1.0, 1.0, 1.0, 1.0, 1.0, 1.0, 1.0, 1.0, 1.0, 1.0, 1.0, 1.0, 1.0, 1.0, 1.0, 1.0, 1.0, 1.0, 1.0, 1.0, 1.0, 1.0, 1.0, 1.0, 1.0, 1.0, 1.0, 1.0, 1.0, 1.0, 1.0, 1.0, 1.0, 1.0, 1.0, 1.0, 1.0, 1.0, 1.0, 1.0, 1.0, 1.0, 1.0, 1.0, 1.0, 1.0, 1.0, 1.0, 1.0, 1.0, 1.0, 1.0, 1.0, 1.0, 1.0, 1.0, 1.0, 1.0, 1.0, 1.0, 1.0, 1.0, 1.0, 1.0, 1.0, 1.0, 1.0, 1.0, 1.0, 1.0, 1.0, 1.0, 1.0, 1.0, 1.0, 1.0, 1.0, 1.0, 1.0, 1.0, 1.0, 1.0, 1.0, 1.0, 1.0, 1.0, 1.0, 1.0, 1.0, 1.0, 1.0, 1.0, 1.0, 1.0, 1.0, 1.0, 1.0, 1.0, 1.0, 1.0, 1.0, 1.0, 1.0, 1.0, 1.0, 1.0, 1.0, 1.0, 1.0, 1.0, 1.0, 1.0, 1.0, 1.0, 1.0, 1.0, 1.0, 1.0, 1.0, 1.0, 1.0, 1.0, 1.0, 1.0, 1.0, 1.0, 1.0, 1.0, 1.0, 1.0, 1.0, 1.0, 1.0, 1.0, 1.0, 1.0, 1.0, 1.0, 1.0, 1.0, 1.0, 1.0, 1.0, 1.0, 1.0, 1.0, 1.0, 1.0, 1.0, 1.0, 1.0, 1.0, 1.0, 1.0, 1.0, 1.0, 1.0, 1.0, 1.0, 1.0, 1.0, 1.0, 1.0, 1.0, 1.0, 1.0, 1.0, 1.0, 1.0, 1.0, 1.0, 1.0, 1.0, 1.0, 1.0, 1.0, 1.0, 1.0, 1.0, 1.0, 1.0, 1.0, 1.0, 1.0, 1.0, 1.0, 1.0, 1.0, 1.0, 1.0, 1.0, 1.0, 1.0, 1.0, 1.0, 1.0, 1.0, 1.0, 1.0, 1.0, 1.0, 1.0, 1.0, 1.0, 1.0, 1.0, 1.0, 1.0, 1.0, 1.0, 1.0, 1.0, 1.0, 1.0, 1.0, 1.0, 1.0, 1.0, 1.0, 1.0, 1.0, 1.0, 1.0, 1.0, 1.0, 1.0, 1.0, 1.0, 1.0, 1.0, 1.0, 1.0, 1.0, 1.0, 1.0, 1.0, 1.0, 1.0, 1.0, 1.0, 1.0, 1.0, 1.0, 1.0, 1.0, 1.0, 1.0, 1.0, 1.0, 1.0, 1.0, 1.0, 1.0, 1.0, 1.0, 1.0, 1.0, 1.0, 1.0, 1.0, 1.0, 1.0, 1.0, 1.0, 1.0, 1.0, 1.0, 1.0, 1.0, 1.0, 1.0, 1.0, 1.0, 1.0, 1.0, 1.0, 1.0, 1.0, 1.0, 1.0, 1.0, 1.0, 1.0, 1.0, 1.0, 1.0, 1.0, 1.0, 1.0, 1.0, 1.0, 1.0, 1.0, 1.0, 1.0, 1.0, 1.0, 1.0, 1.0, 1.0, 1.0, 1.0, 1.0, 1.0, 1.0, 1.0, 1.0, 1.0, 1.0, 1.0, 1.0, 1.0, 1.0, 1.0, 1.0, 1.0, 1.0, 1.0, 1.0, 1.0, 1.0, 1.0, 1.0, 1.0, 1.0, 1.0, 1.0, 1.0, 1.0, 1.0, 1.0, 1.0, 1.0, 1.0, 1.0, 1.0, 1.0, 1.0, 1.0, 1.0, 1.0, 1.0, 1.0, 1.0, 1.0, 1.0, 1.0, 1.0, 1.0, 1.0, 1.0, 1.0, 1.0, 1.0, 1.0, 1.0, 1.0, 1.0, 1.0, 1.0, 1.0, 1.0, 1.0, 1.0, 1.0, 1.0, 1.0, 1.0, 1.0, 1.0, 1.0, 1.0, 1.0, 1.0, 1.0, 1.0, 1.0, 1.0, 1.0, 1.0, 1.0, 1.0, 1.0, 1.0, 1.0, 1.0, 1.0, 1.0, 1.0, 1.0, 1.0, 1.0, 1.0, 1.0, 1.0, 1.0, 1.0, 1.0, 1.0, 1.0, 1.0, 1.0, 1.0, 1.0, 1.0, 1.0, 1.0, 1.0, 1.0, 1.0, 1.0, 1.0, 1.0, 1.0, 1.0, 1.0, 1.0, 1.0, 1.0, 1.0, 1.0, 1.0, 1.0, 1.0, 1.0, 1.0, 1.0, 1.0, 1.0, 1.0, 1.0, 1.0, 1.0, 1.0, 1.0, 1.0, 1.0, 1.0, 1.0, 1.0, 1.0, 1.0, 1.0, 1.0, 1.0, 1.0, 1.0, 1.0, 1.0, 1.0, 1.0, 1.0, 1.0, 1.0, 1.0, 1.0, 1.0, 1.0, 1.0, 1.0, 1.0, 1.0, 1.0, 1.0, 1.0, 1.0, 1.0, 1.0, 1.0, 1.0, 1.0, 1.0, 1.0, 1.0, 1.0, 1.0, 1.0, 1.0, 1.0, 1.0, 1.0, 1.0, 1.0, 1.0, 1.0, 1.0, 1.0, 1.0, 1.0, 1.0, 1.0, 1.0, 1.0, 1.0, 1.0, 1.0, 1.0, 1.0, 1.0, 1.0, 1.0, 1.0, 1.0, 1.0, 1.0, 1.0, 1.0, 1.0, 1.0, 1.0, 1.0, 1.0, 1.0, 1.0, 1.0, 1.0, 1.0, 1.0, 1.0, 1.0, 1.0, 1.0, 1.0, 1.0, 1.0, 1.0, 1.0, 1.0, 1.0, 1.0, 1.0, 1.0, 1.0, 1.0, 1.0, 1.0, 1.0, 1.0, 1.0, 1.0, 1.0, 1.0, 1.0, 1.0, 1.0, 1.0, 1.0, 1.0, 1.0, 1.0, 1.0, 1.0, 1.0, 1.0, 1.0, 1.0, 1.0, 1.0, 1.0, 1.0, 1.0, 1.0, 1.0, 1.0, 1.0, 1.0, 1.0, 1.0, 1.0, 1.0, 1.0, 1.0, 1.0, 1.0, 1.0, 1.0, 1.0, 1.0, 1.0, 1.0, 1.0, 1.0, 1.0, 1.0, 1.0, 1.0, 1.0, 1.0, 1.0, 1.0, 1.0, 1.0, 1.0, 1.0, 1.0, 1.0, 1.0, 1.0, 1.0, 1.0, 1.0, 1.0, 1.0, 1.0, 1.0, 1.0, 1.0, 1.0, 1.0, 1.0, 1.0, 1.0, 1.0, 1.0, 1.0, 1.0, 1.0, 1.0, 1.0, 1.0, 1.0, 1.0, 1.0, 1.0, 1.0, 1.0, 1.0, 1.0, 1.0, 1.0, 1.0, 1.0, 1.0, 1.0, 1.0, 1.0, 1.0, 1.0, 1.0, 1.0, 1.0, 1.0, 1.0, 1.0, 1.0, 1.0, 1.0, 1.0, 1.0, 1.0, 1.0, 1.0, 1.0, 1.0, 1.0, 1.0, 1.0, 1.0, 1.0, 1.0, 1.0, 1.0, 1.0, 1.0, 1.0, 1.0, 1.0, 1.0, 1.0, 1.0, 1.0, 1.0, 1.0, 1.0, 1.0, 1.0, 1.0, 1.0, 1.0, 1.0, 1.0, 1.0, 1.0, 1.0, 1.0, 1.0, 1.0, 1.0, 1.0, 1.0, 1.0, 1.0, 1.0, 1.0, 1.0, 1.0, 1.0, 1.0, 1.0, 1.0, 1.0, 1.0, 1.0, 1.0, 1.0, 1.0, 1.0, 1.0, 1.0, 1.0, 1.0, 1.0, 1.0, 1.0, 1.0, 1.0, 1.0, 1.0, 1.0, 1.0, 1.0, 1.0, 1.0, 1.0, 1.0, 1.0, 1.0, 1.0, 1.0, 1.0, 1.0, 1.0, 1.0, 1.0, 1.0, 1.0, 1.0, 1.0, 1.0, 1.0, 1.0, 1.0, 1.0, 1.0, 1.0, 1.0, 1.0, 1.0, 1.0, 1.0, 1.0, 1.0, 1.0, 1.0, 1.0, 1.0, 1.0, 1.0, 1.0, 1.0, 1.0, 1.0, 1.0, 1.0, 1.0, 1.0, 1.0, 1.0, 1.0, 1.0, 1.0, 1.0, 1.0, 1.0, 1.0, 1.0, 1.0, 1.0, 1.0, 1.0, 1.0, 1.0, 1.0, 1.0, 1.0, 1.0, 1.0, 1.0, 1.0, 1.0, 1.0, 1.0, 1.0, 1.0, 1.0, 1.0, 1.0, 1.0, 1.0, 1.0, 1.0, 1.0, 1.0, 1.0, 1.0, 1.0, 1.0, 1.0, 1.0, 1.0, 1.0, 1.0, 1.0, 1.0, 1.0, 1.0, 1.0, 1.0, 1.0, 1.0, 1.0, 1.0, 1.0, 1.0, 1.0, 1.0, 1.0, 1.0, 1.0, 1.0, 1.0, 1.0, 1.0, 1.0, 1.0, 1.0, 1.0, 1.0, 1.0, 1.0, 1.0, 1.0, 1.0, 1.0, 1.0, 1.0, 1.0, 1.0, 1.0, 1.0, 1.0, 1.0, 1.0, 1.0, 1.0, 1.0, 1.0, 1.0, 1.0, 1.0, 1.0, 1.0, 1.0, 1.0, 1.0, 1.0, 1.0, 1.0, 1.0, 1.0, 1.0, 1.0, 1.0, 1.0, 1.0, 1.0, 1.0, 1.0, 1.0, 1.0, 1.0, 1.0, 1.0, 1.0, 1.0, 1.0, 1.0, 1.0, 1.0, 1.0, 1.0, 1.0, 1.0, 1.0, 1.0, 1.0, 1.0, 1.0, 1.0, 1.0, 1.0, 1.0, 1.0, 1.0, 1.0, 1.0, 1.0, 1.0, 1.0, 1.0, 1.0, 1.0, 1.0, 1.0, 1.0, 1.0, 1.0, 1.0, 1.0, 1.0, 1.0, 1.0, 1.0, 1.0, 1.0, 1.0, 1.0, 1.0, 1.0, 1.0, 1.0, 1.0, 1.0, 1.0, 1.0, 1.0, 1.0, 1.0, 1.0, 1.0, 1.0, 1.0, 1.0, 1.0, 1.0, 1.0, 1.0, 1.0, 1.0, 1.0, 1.0, 1.0, 1.0, 1.0, 1.0, 1.0, 1.0, 1.0, 1.0, 1.0, 1.0, 1.0, 1.0, 1.0, 1.0, 1.0, 1.0, 1.0, 1.0, 1.0, 1.0, 1.0, 1.0, 1.0, 1.0, 1.0, 1.0, 1.0, 1.0, 1.0, 1.0, 1.0, 1.0, 1.0, 1.0, 1.0, 1.0, 1.0, 1.0, 1.0, 1.0, 1.0, 1.0, 1.0, 1.0, 1.0, 1.0, 1.0, 1.0, 1.0, 1.0, 1.0, 1.0, 1.0, 1.0, 1.0, 1.0, 1.0, 1.0, 1.0, 1.0, 1.0, 1.0, 1.0, 1.0, 1.0, 1.0, 1.0, 1.0, 1.0, 1.0, 1.0, 1.0, 1.0, 1.0, 1.0, 1.0, 1.0, 1.0, 1.0, 1.0, 1.0, 1.0, 1.0, 1.0, 1.0, 1.0, 1.0, 1.0, 1.0, 1.0, 1.0, 1.0, 1.0, 1.0, 1.0, 1.0, 1.0, 1.0, 1.0, 1.0, 1.0, 1.0, 1.0, 1.0, 1.0, 1.0, 1.0, 1.0, 1.0, 1.0, 1.0, 1.0, 1.0, 1.0, 1.0, 1.0, 1.0, 1.0, 1.0, 1.0, 1.0, 1.0, 1.0, 1.0, 1.0, 1.0, 1.0, 1.0, 1.0, 1.0, 1.0, 1.0, 1.0, 1.0, 1.0, 1.0, 1.0, 1.0, 1.0, 1.0, 1.0, 1.0, 1.0, 1.0, 1.0, 1.0, 1.0, 1.0, 1.0, 1.0, 1.0, 1.0, 1.0, 1.0, 1.0, 1.0, 1.0, 1.0, 1.0, 1.0, 1.0, 1.0, 1.0, 1.0, 1.0, 1.0, 1.0, 1.0, 1.0, 1.0, 1.0, 1.0, 1.0, 1.0, 1.0, 1.0, 1.0, 1.0, 1.0, 1.0, 1.0, 1.0, 1.0, 1.0, 1.0, 1.0, 1.0, 1.0, 1.0, 1.0, 1.0, 1.0, 1.0, 1.0, 1.0, 1.0, 1.0, 1.0, 1.0, 1.0, 1.0, 1.0, 1.0, 1.0, 1.0, 1.0, 1.0, 1.0, 1.0, 1.0, 1.0, 1.0, 1.0, 1.0, 1.0, 1.0, 1.0, 1.0, 1.0, 1.0, 1.0, 1.0, 1.0, 1.0, 1.0, 1.0, 1.0, 1.0, 1.0, 1.0, 1.0, 1.0, 1.0, 1.0, 1.0, 1.0, 1.0, 1.0, 1.0, 1.0, 1.0, 1.0, 1.0, 1.0, 1.0, 1.0, 1.0, 1.0, 1.0, 1.0, 1.0, 1.0, 1.0, 1.0, 1.0, 1.0, 1.0, 1.0, 1.0, 1.0, 1.0, 1.0, 1.0, 1.0, 1.0, 1.0, 1.0, 1.0, 1.0, 1.0, 1.0, 1.0, 1.0, 1.0, 1.0, 1.0, 1.0, 1.0, 1.0, 1.0, 1.0, 1.0, 1.0, 1.0, 1.0, 1.0, 1.0, 1.0, 1.0, 1.0, 1.0, 1.0, 1.0, 1.0, 1.0, 1.0, 1.0, 1.0, 1.0, 1.0, 1.0, 1.0, 1.0, 1.0, 1.0, 1.0, 1.0, 1.0, 1.0, 1.0, 1.0, 1.0, 1.0, 1.0, 1.0, 1.0, 1.0, 1.0, 1.0, 1.0, 1.0, 1.0, 1.0, 1.0, 1.0, 1.0, 1.0, 1.0, 1.0, 1.0, 1.0, 1.0, 1.0, 1.0, 1.0, 1.0, 1.0, 1.0, 1.0, 1.0, 1.0, 1.0, 1.0, 1.0, 1.0, 1.0, 1.0, 1.0, 1.0, 1.0, 1.0, 1.0, 1.0, 1.0, 1.0, 1.0, 1.0, 1.0, 1.0, 1.0, 1.0, 1.0, 1.0, 1.0, 1.0, 1.0, 1.0, 1.0, 1.0, 1.0, 1.0, 1.0, 1.0, 1.0, 1.0, 1.0, 1.0, 1.0, 1.0, 1.0, 1.0, 1.0, 1.0, 1.0, 1.0, 1.0, 1.0, 1.0, 1.0, 1.0, 1.0, 1.0, 1.0, 1.0, 1.0, 1.0, 1.0, 1.0, 1.0, 1.0, 1.0, 1.0, 1.0, 1.0, 1.0, 1.0, 1.0, 1.0, 1.0, 1.0, 1.0, 1.0, 1.0, 1.0, 1.0, 1.0, 1.0, 1.0, 1.0, 1.0, 1.0, 1.0, 1.0, 1.0, 1.0, 1.0, 1.0, 1.0, 1.0, 1.0, 1.0, 1.0, 1.0, 1.0, 1.0, 1.0, 1.0, 1.0, 1.0, 1.0, 1.0, 1.0, 1.0, 1.0, 1.0, 1.0, 1.0, 1.0, 1.0, 1.0, 1.0, 1.0, 1.0, 1.0, 1.0, 1.0, 1.0, 1.0, 1.0, 1.0, 1.0, 1.0, 1.0, 1.0, 1.0, 1.0, 1.0, 1.0, 1.0, 1.0, 1.0, 1.0, 1.0, 1.0, 1.0, 1.0, 1.0, 1.0, 1.0, 1.0, 1.0, 1.0, 1.0, 1.0, 1.0, 1.0, 1.0, 1.0, 1.0, 1.0, 1.0, 1.0, 1.0, 1.0, 1.0, 1.0, 1.0, 1.0, 1.0, 1.0, 1.0, 1.0, 1.0, 1.0, 1.0, 1.0, 1.0, 1.0, 1.0, 1.0, 1.0, 1.0, 1.0, 1.0, 1.0, 1.0, 1.0, 1.0, 1.0, 1.0, 1.0, 1.0, 1.0, 1.0, 1.0, 1.0, 1.0, 1.0, 1.0, 1.0, 1.0, 1.0, 1.0, 1.0, 1.0, 1.0, 1.0, 1.0, 1.0, 1.0, 1.0, 1.0, 1.0, 1.0, 1.0, 1.0, 1.0, 1.0, 1.0, 1.0, 1.0, 1.0, 1.0, 1.0, 1.0, 1.0, 1.0, 1.0, 1.0, 1.0, 1.0, 1.0, 1.0, 1.0, 1.0, 1.0, 1.0, 1.0, 1.0, 1.0, 1.0, 1.0, 1.0, 1.0, 1.0, 1.0, 1.0, 1.0, 1.0, 1.0, 1.0, 1.0, 1.0, 1.0, 1.0, 1.0, 1.0, 1.0, 1.0, 1.0, 1.0, 1.0, 1.0, 1.0, 1.0, 1.0, 1.0, 1.0, 1.0, 1.0, 1.0, 1.0, 1.0, 1.0, 1.0, 1.0, 1.0, 1.0, 1.0, 1.0, 1.0, 1.0, 1.0, 1.0, 1.0, 1.0, 1.0, 1.0, 1.0, 1.0, 1.0, 1.0, 1.0, 1.0, 1.0, 1.0, 1.0, 1.0, 1.0, 1.0, 1.0, 1.0, 1.0, 1.0, 1.0, 1.0, 1.0, 1.0, 1.0, 1.0, 1.0, 1.0, 1.0, 1.0, 1.0, 1.0, 1.0, 1.0, 1.0, 1.0, 1.0, 1.0, 1.0, 1.0, 1.0, 1.0, 1.0, 1.0, 1.0, 1.0, 1.0, 1.0, 1.0, 1.0, 1.0, 1.0, 1.0, 1.0, 1.0, 1.0, 1.0, 1.0, 1.0, 1.0, 1.0, 1.0, 1.0, 1.0, 1.0, 1.0, 1.0, 1.0, 1.0, 1.0, 1.0, 1.0, 1.0, 1.0, 1.0, 1.0, 1.0, 1.0, 1.0, 1.0, 1.0, 1.0, 1.0, 1.0, 1.0, 1.0, 1.0, 1.0, 1.0, 1.0, 1.0, 1.0, 1.0, 1.0, 1.0, 1.0, 1.0, 1.0, 1.0, 1.0, 1.0, 1.0, 1.0, 1.0, 1.0, 1.0, 1.0, 1.0, 1.0, 1.0, 1.0, 1.0, 1.0, 1.0, 1.0, 1.0, 1.0, 1.0, 1.0, 1.0, 1.0, 1.0, 1.0, 1.0, 1.0, 1.0, 1.0, 1.0, 1.0, 1.0, 1.0, 1.0, 1.0, 1.0, 1.0, 1.0, 1.0, 1.0, 1.0, 1.0, 1.0, 1.0, 1.0, 1.0, 1.0, 1.0, 1.0, 1.0, 1.0, 1.0, 1.0, 1.0, 1.0, 1.0, 1.0, 1.0, 1.0, 1.0, 1.0, 1.0, 1.0, 1.0, 1.0, 1.0, 1.0, 1.0, 1.0, 1.0, 1.0, 1.0, 1.0, 1.0, 1.0, 1.0, 1.0, 1.0, 1.0, 1.0, 1.0, 1.0, 1.0, 1.0, 1.0, 1.0, 1.0, 1.0, 1.0, 1.0, 1.0, 1.0, 1.0, 1.0, 1.0, 1.0, 1.0, 1.0, 1.0, 1.0, 1.0, 1.0, 1.0, 1.0, 1.0, 1.0, 1.0, 1.0, 1.0, 1.0, 1.0, 1.0, 1.0, 1.0, 1.0, 1.0, 1.0, 1.0, 1.0, 1.0, 1.0, 1.0, 1.0, 1.0, 1.0, 1.0, 1.0, 1.0, 1.0, 1.0, 1.0, 1.0, 1.0, 1.0, 1.0, 1.0, 1.0, 1.0, 1.0, 1.0, 1.0, 1.0, 1.0, 1.0, 1.0, 1.0, 1.0, 1.0, 1.0, 1.0, 1.0, 1.0, 1.0, 1.0, 1.0, 1.0, 1.0, 1.0, 1.0, 1.0, 1.0, 1.0, 1.0, 1.0, 1.0, 1.0, 1.0, 1.0, 1.0, 1.0, 1.0, 1.0, 1.0, 1.0, 1.0, 1.0, 1.0, 1.0, 1.0, 1.0, 1.0, 1.0, 1.0, 1.0, 1.0, 1.0, 1.0, 1.0, 1.0, 1.0, 1.0, 1.0, 1.0, 1.0, 1.0, 1.0, 1.0, 1.0, 1.0, 1.0, 1.0, 1.0, 1.0, 1.0, 1.0, 1.0, 1.0, 1.0, 1.0, 1.0, 1.0, 1.0, 1.0, 1.0, 1.0, 1.0, 1.0, 1.0, 1.0, 1.0, 1.0, 1.0, 1.0, 1.0, 1.0, 1.0, 1.0, 1.0, 1.0, 1.0, 1.0, 1.0, 1.0, 1.0, 1.0, 1.0, 1.0, 1.0, 1.0, 1.0, 1.0, 1.0, 1.0, 1.0, 1.0, 1.0, 1.0, 1.0, 1.0, 1.0, 1.0, 1.0, 1.0, 1.0, 1.0, 1.0, 1.0, 1.0, 1.0, 1.0, 1.0, 1.0, 1.0, 1.0, 1.0, 1.0, 1.0, 1.0, 1.0, 1.0, 1.0, 1.0, 1.0, 1.0, 1.0, 1.0, 1.0, 1.0, 1.0, 1.0, 1.0, 1.0, 1.0, 1.0, 1.0, 1.0, 1.0, 1.0, 1.0, 1.0, 1.0, 1.0, 1.0, 1.0, 1.0, 1.0, 1.0, 1.0, 1.0, 1.0, 1.0, 1.0, 1.0, 1.0, 1.0, 1.0, 1.0, 1.0, 1.0, 1.0, 1.0, 1.0, 1.0, 1.0, 1.0, 1.0, 1.0, 1.0, 1.0, 1.0, 1.0, 1.0, 1.0, 1.0, 1.0, 1.0, 1.0, 1.0, 1.0, 1.0, 1.0, 1.0, 1.0, 1.0, 1.0, 1.0, 1.0, 1.0, 1.0, 1.0, 1.0, 1.0, 1.0, 1.0, 1.0, 1.0, 1.0, 1.0, 1.0, 1.0, 1.0, 1.0, 1.0, 1.0, 1.0, 1.0, 1.0, 1.0, 1.0, 1.0, 1.0, 1.0, 1.0, 1.0, 1.0, 1.0, 1.0, 1.0, 1.0, 1.0, 1.0, 1.0, 1.0, 1.0, 1.0, 1.0, 1.0, 1.0, 1.0, 1.0, 1.0, 1.0, 1.0, 1.0, 1.0, 1.0, 1.0, 1.0, 1.0, 1.0, 1.0, 1.0, 1.0, 1.0, 1.0, 1.0, 1.0, 1.0, 1.0, 1.0, 1.0, 1.0, 1.0, 1.0, 1.0, 1.0, 1.0, 1.0, 1.0, 1.0, 1.0, 1.0, 1.0, 1.0, 1.0, 1.0, 1.0, 1.0, 1.0, 1.0, 1.0, 1.0, 1.0, 1.0, 1.0, 1.0, 1.0, 1.0, 1.0, 1.0, 1.0, 1.0, 1.0, 1.0, 1.0, 1.0, 1.0, 1.0, 1.0, 1.0, 1.0, 1.0, 1.0, 1.0, 1.0, 1.0, 1.0, 1.0, 1.0, 1.0, 1.0, 1.0, 1.0, 1.0, 1.0, 1.0, 1.0, 1.0, 1.0, 1.0, 1.0, 1.0, 1.0, 1.0, 1.0, 1.0, 1.0, 1.0, 1.0, 1.0, 1.0, 1.0, 1.0, 1.0, 1.0, 1.0, 1.0, 1.0, 1.0, 1.0, 1.0, 1.0, 1.0, 1.0, 1.0, 1.0, 1.0, 1.0, 1.0, 1.0, 1.0, 1.0, 1.0, 1.0, 1.0, 1.0, 1.0, 1.0, 1.0, 1.0, 1.0, 1.0, 1.0, 1.0, 1.0, 1.0, 1.0, 1.0, 1.0, 1.0, 1.0, 1.0, 1.0, 1.0, 1.0, 1.0, 1.0, 1.0, 1.0, 1.0, 1.0, 1.0, 1.0, 1.0, 1.0, 1.0, 1.0, 1.0, 1.0, 1.0, 1.0, 1.0, 1.0, 1.0, 1.0, 1.0, 1.0, 1.0, 1.0, 1.0, 1.0, 1.0, 1.0, 1.0, 1.0, 1.0, 1.0, 1.0, 1.0, 1.0, 1.0, 1.0, 1.0, 1.0, 1.0, 1.0, 1.0, 1.0, 1.0, 1.0, 1.0, 1.0, 1.0, 1.0, 1.0, 1.0, 1.0, 1.0, 1.0, 1.0, 1.0, 1.0, 1.0, 1.0, 1.0, 1.0, 1.0, 1.0, 1.0, 1.0, 1.0, 1.0, 1.0, 1.0, 1.0, 1.0, 1.0, 1.0, 1.0, 1.0, 1.0, 1.0, 1.0, 1.0, 1.0, 1.0, 1.0, 1.0, 1.0, 1.0, 1.0, 1.0, 1.0, 1.0, 1.0, 1.0, 1.0, 1.0, 1.0, 1.0, 1.0, 1.0, 1.0, 1.0, 1.0, 1.0, 1.0, 1.0, 1.0, 1.0, 1.0, 1.0, 1.0, 1.0, 1.0, 1.0, 1.0, 1.0, 1.0, 1.0, 1.0, 1.0, 1.0, 1.0, 1.0, 1.0, 1.0, 1.0, 1.0, 1.0, 1.0, 1.0, 1.0, 1.0, 1.0, 1.0, 1.0, 1.0, 1.0, 1.0, 1.0, 1.0, 1.0, 1.0, 1.0, 1.0, 1.0, 1.0, 1.0, 1.0, 1.0, 1.0, 1.0, 1.0, 1.0, 1.0, 1.0, 1.0, 1.0, 1.0, 1.0, 1.0, 1.0, 1.0, 1.0, 1.0, 1.0, 1.0, 1.0, 1.0, 1.0, 1.0, 1.0, 1.0, 1.0, 1.0, 1.0, 1.0, 1.0, 1.0, 1.0, 1.0, 1.0, 1.0, 1.0, 1.0, 1.0, 1.0, 1.0, 1.0, 1.0, 1.0, 1.0, 1.0, 1.0, 1.0, 1.0, 1.0, 1.0, 1.0, 1.0, 1.0, 1.0, 1.0, 1.0, 1.0, 1.0, 1.0, 1.0, 1.0, 1.0, 1.0, 1.0, 1.0, 1.0, 1.0, 1.0, 1.0, 1.0, 1.0, 1.0, 1.0, 1.0, 1.0, 1.0, 1.0, 1.0, 1.0, 1.0, 1.0, 1.0, 1.0, 1.0, 1.0, 1.0, 1.0, 1.0, 1.0, 1.0, 1.0, 1.0, 1.0, 1.0, 1.0, 1.0, 1.0, 1.0, 1.0, 1.0, 1.0, 1.0, 1.0, 1.0, 1.0, 1.0, 1.0, 1.0, 1.0, 1.0, 1.0, 1.0, 1.0, 1.0, 1.0, 1.0, 1.0, 1.0, 1.0, 1.0, 1.0, 1.0, 1.0, 1.0, 1.0, 1.0, 1.0, 1.0, 1.0, 1.0, 1.0, 1.0, 1.0, 1.0, 1.0, 1.0, 1.0, 1.0, 1.0, 1.0, 1.0, 1.0, 1.0, 1.0, 1.0, 1.0, 1.0, 1.0, 1.0, 1.0, 1.0, 1.0, 1.0, 1.0, 1.0, 1.0, 1.0, 1.0, 1.0, 1.0, 1.0, 1.0, 1.0, 1.0, 1.0, 1.0, 1.0, 1.0, 1.0, 1.0, 1.0, 1.0, 1.0, 1.0, 1.0, 1.0, 1.0, 1.0, 1.0, 1.0, 1.0, 1.0, 1.0, 1.0, 1.0, 1.0, 1.0, 1.0, 1.0, 1.0, 1.0, 1.0, 1.0, 1.0, 1.0, 1.0, 1.0, 1.0, 1.0, 1.0, 1.0, 1.0, 1.0, 1.0, 1.0, 1.0, 1.0, 1.0, 1.0, 1.0, 1.0, 1.0, 1.0, 1.0, 1.0, 1.0, 1.0, 1.0, 1.0, 1.0, 1.0, 1.0, 1.0, 1.0, 1.0, 1.0, 1.0, 1.0, 1.0, 1.0, 1.0, 1.0, 1.0, 1.0, 1.0, 1.0, 1.0, 1.0, 1.0, 1.0, 1.0, 1.0, 1.0, 1.0, 1.0, 1.0, 1.0, 1.0, 1.0, 1.0, 1.0, 1.0, 1.0, 1.0, 1.0, 1.0, 1.0, 1.0, 1.0, 1.0, 1.0, 1.0, 1.0, 1.0, 1.0, 1.0, 1.0, 1.0, 1.0, 1.0, 1.0, 1.0, 1.0, 1.0, 1.0, 1.0, 1.0, 1.0, 1.0, 1.0, 1.0, 1.0, 1.0, 1.0, 1.0, 1.0, 1.0, 1.0, 1.0, 1.0, 1.0, 1.0, 1.0, 1.0, 1.0, 1.0, 1.0, 1.0, 1.0, 1.0, 1.0, 1.0, 1.0, 1.0, 1.0, 1.0, 1.0, 1.0, 1.0, 1.0, 1.0, 1.0, 1.0, 1.0, 1.0, 1.0, 1.0, 1.0, 1.0, 1.0, 1.0, 1.0, 1.0, 1.0, 1.0, 1.0, 1.0, 1.0, 1.0, 1.0, 1.0, 1.0, 1.0, 1.0, 1.0, 1.0, 1.0, 1.0, 1.0, 1.0, 1.0, 1.0, 1.0, 1.0, 1.0, 1.0, 1.0, 1.0, 1.0, 1.0, 1.0, 1.0, 1.0, 1.0, 1.0, 1.0, 1.0, 1.0, 1.0, 1.0, 1.0, 1.0, 1.0, 1.0, 1.0, 1.0, 1.0, 1.0, 1.0, 1.0, 1.0, 1.0, 1.0, 1.0, 1.0, 1.0, 1.0, 1.0, 1.0, 1.0, 1.0, 1.0, 1.0, 1.0, 1.0, 1.0, 1.0, 1.0, 1.0, 1.0, 1.0, 1.0, 1.0, 1.0, 1.0, 1.0, 1.0, 1.0, 1.0, 1.0, 1.0, 1.0, 1.0, 1.0, 1.0, 1.0, 1.0, 1.0, 1.0, 1.0, 1.0, 1.0, 1.0, 1.0, 1.0, 1.0, 1.0, 1.0, 1.0, 1.0, 1.0, 1.0, 1.0, 1.0, 1.0, 1.0, 1.0, 1.0, 1.0, 1.0, 1.0, 1.0, 1.0, 1.0, 1.0, 1.0, 1.0, 1.0, 1.0, 1.0, 1.0, 1.0, 1.0, 1.0, 1.0, 1.0, 1.0, 1.0, 1.0, 1.0, 1.0, 1.0, 1.0, 1.0, 1.0, 1.0, 1.0, 1.0, 1.0, 1.0, 1.0, 1.0, 1.0, 1.0, 1.0, 1.0, 1.0, 1.0, 1.0, 1.0, 1.0, 1.0, 1.0, 1.0, 1.0, 1.0, 1.0, 1.0, 1.0, 1.0, 1.0, 1.0, 1.0, 1.0, 1.0, 1.0, 1.0, 1.0, 1.0, 1.0, 1.0, 1.0, 1.0, 1.0, 1.0, 1.0, 1.0, 1.0, 1.0, 1.0, 1.0, 1.0, 1.0, 1.0, 1.0, 1.0, 1.0, 1.0, 1.0, 1.0, 1.0, 1.0, 1.0, 1.0, 1.0, 1.0, 1.0, 1.0, 1.0, 1.0, 1.0, 1.0, 1.0, 1.0, 1.0, 1.0, 1.0, 1.0, 1.0, 1.0, 1.0, 1.0, 1.0, 1.0, 1.0, 1.0, 1.0, 1.0, 1.0, 1.0, 1.0, 1.0, 1.0, 1.0, 1.0, 1.0, 1.0, 1.0, 1.0, 1.0, 1.0, 1.0])
me_cylinder.materials.append(mat_white)
me_cylinder.materials.append(mat_black)
me_cylinder.use_remesh_preserve_volume = False
me_cylinder.use_remesh_preserve_attributes = False
me_cylinder.use_mirror_vertex_groups = False
me_cylinder.update()
arm_armature_001 = bpy.data.armatures.new('Armature.001')  # bones are not reproduced

# ---- objects
ob_armature = bpy.data.objects.new('Armature', arm_armature_001)
ob_sheep = bpy.data.objects.new('Sheep', me_cylinder)

# ---- transforms, parenting, visibility, modifiers, constraints
ob_armature.location = (0.0, 0.0, 0.0)
ob_armature.lineart.crease_threshold = 0.0
ob_sheep.parent = ob_armature
ob_sheep.location = (0.0, 0.0, 0.0)
ob_sheep.rotation_euler = (-1.571, -2.22e-16, 2.22e-16)
ob_sheep.scale = (0.6546, 0.6546, 0.6546)
ob_sheep.lineart.crease_threshold = 0.0
_vg = ob_sheep.vertex_groups.new(name='root')
_vg = ob_sheep.vertex_groups.new(name='FrontFoot.R')
for _i, _w in zip([244, 247, 248, 249, 250, 251, 252, 253, 255, 256, 257, 258, 268, 269, 270, 271], [0.008862, 0.9414, 0.9187, 0.7869, 0.09866, 0.1281, 0.1761, 0.1161, 0.6132, 0.778, 0.887, 0.006743, 0.7608, 0.8951, 0.9507, 0.06456]): _vg.add([_i], _w, 'REPLACE')
_vg = ob_sheep.vertex_groups.new(name='Body')
for _i, _w in zip([0, 1, 2, 3, 4, 5, 6, 7, 8, 11, 12, 13, 14, 21, 38, 39, 73, 74, 75, 116, 117, 136, 137, 138, 139, 140, 141, 142, 143, 144, 145, 146, 147, 148, 149, 150, 151, 154, 155, 156, 157, 158, 159, 169, 172, 197, 198, 233, 234, 235, 236, 276, 278, 285, 286], [0.5184, 0.1064, 0.5364, 0.2023, 0.7034, 0.1948, 0.6469, 0.5902, 0.6536, 0.03855, 0.1962, 0.09827, 0.1639, 0.06475, 0.05498, 0.06512, 0.1927, 0.04231, 0.02216, 0.01239, 0.01192, 0.649, 0.1845, 0.522, 0.1089, 0.5549, 0.2425, 0.7006, 0.1938, 0.7402, 0.2217, 0.7588, 0.647, 0.6064, 0.6521, 0.6837, 0.01012, 0.03581, 0.05167, 0.1891, 0.1477, 0.1676, 0.2471, 0.05861, 0.02034, 0.06391, 0.06722, 0.202, 0.3743, 0.05114, 0.0491, 0.05739, 0.1896, 0.0195, 0.01931]): _vg.add([_i], _w, 'REPLACE')
_vg = ob_sheep.vertex_groups.new(name='FrontLeg.R')
for _i, _w in zip([14, 26, 136, 138, 140, 142, 147, 148, 156, 157, 158, 159, 169, 170, 171, 172, 174, 175, 176, 207, 208, 233, 234, 235, 236, 238, 261, 262, 280, 284, 285, 286], [0.03353, 0.04193, 0.05097, 0.08193, 0.2277, 0.0057, 0.004692, 0.04924, 0.06782, 0.5752, 0.3185, 0.1276, 0.085, 0.684, 0.6247, 0.1453, 0.09516, 0.1452, 0.08764, 0.04328, 0.01399, 0.1357, 0.1251, 0.04469, 0.1695, 0.1488, 0.01609, 0.05058, 0.02163, 0.08123, 0.0315, 0.02953]): _vg.add([_i], _w, 'REPLACE')
_vg = ob_sheep.vertex_groups.new(name='FrontUpLeg.R')
for _i, _w in zip([14, 136, 138, 140, 147, 148, 157, 158, 159, 170, 171, 172, 175, 176, 233, 234, 235, 236, 237, 238, 239, 240, 241, 242, 245, 259, 260, 261, 262, 282, 283, 284, 285, 286], [0.009873, 0.06938, 0.2844, 0.1137, 0.06128, 0.00741, 0.2292, 0.3273, 0.09797, 0.166, 0.1991, 0.05287, 0.04065, 0.006625, 0.5807, 0.08619, 0.8698, 0.7603, 0.9902, 0.8163, 0.07661, 0.07374, 0.08584, 0.06593, 0.009541, 0.8488, 0.8141, 0.7907, 0.8155, 0.9001, 0.8231, 0.8145, 0.8032, 0.8031]): _vg.add([_i], _w, 'REPLACE')
_vg = ob_sheep.vertex_groups.new(name='FrontLowLeg.R')
for _i, _w in zip([239, 240, 241, 242, 243, 244, 245, 246, 247, 248, 249, 250, 251, 252, 253, 254, 255, 256, 257, 258, 259, 260, 261, 262, 268, 269, 270, 271, 282, 283, 284, 285, 286], [0.9117, 0.9211, 0.9074, 0.9234, 0.9953, 0.9538, 0.9455, 0.98, 0.05854, 0.08112, 0.2128, 0.9013, 0.8688, 0.8223, 0.8842, 0.9934, 0.3859, 0.2215, 0.113, 0.9715, 0.1133, 0.1388, 0.1348, 0.1077, 0.2388, 0.1048, 0.04854, 0.9354, 0.06842, 0.1231, 0.07089, 0.09737, 0.09972]): _vg.add([_i], _w, 'REPLACE')
_vg = ob_sheep.vertex_groups.new(name='BackLeg.R')
for _i, _w in zip([137, 138, 139, 141, 143, 146, 147, 148, 152, 154, 163, 167, 196, 197, 198, 200, 201, 203, 204, 205], [0.08355, 0.01093, 0.5221, 0.1793, 0.01319, 0.007912, 0.1343, 0.09411, 0.04434, 0.003598, 0.003784, 0.05418, 0.08434, 0.3262, 0.1639, 0.04397, 0.09367, 0.1528, 0.007142, 0.06048]): _vg.add([_i], _w, 'REPLACE')
_vg = ob_sheep.vertex_groups.new(name='BackUpLeg.R')
for _i, _w in zip([18, 137, 139, 141, 143, 147, 148, 151, 152, 153, 154, 160, 161, 162, 163, 164, 165, 167, 196, 197, 198, 199, 200, 201, 202, 203, 204, 205, 206, 209, 210, 287, 288, 289, 291], [0.01571, 0.07573, 0.2743, 0.2108, 0.02958, 0.07435, 0.09627, 0.1789, 0.7966, 0.2191, 0.03122, 0.4771, 0.1726, 0.1974, 0.05156, 0.6022, 0.1611, 0.1239, 0.8416, 0.3838, 0.1956, 0.8508, 0.08601, 0.2283, 0.7095, 0.1912, 0.5591, 0.4796, 0.3473, 0.04765, 0.05781, 0.05038, 0.138, 0.1407, 0.01959]): _vg.add([_i], _w, 'REPLACE')
_vg = ob_sheep.vertex_groups.new(name='BackLowLeg.R')
for _i, _w in zip([152, 153, 160, 161, 162, 164, 165, 199, 202, 204, 205, 206, 209, 210, 211, 212, 213, 214, 215, 216, 217, 218, 219, 220, 221, 222, 223, 224, 225, 226, 227, 228, 229, 230, 231, 232, 272, 273, 274, 275, 287, 288, 289, 290, 291], [0.06677, 0.7662, 0.4182, 0.108, 0.787, 0.09938, 0.04457, 0.09416, 0.06861, 0.3925, 0.4257, 0.6536, 0.9464, 0.9355, 0.9828, 0.9998, 0.9994, 0.9882, 0.9969, 1.0, 0.9996, 0.9904, 0.9966, 1.008, 0.1907, 0.7633, 0.8727, 0.3117, 0.9874, 0.9506, 0.9066, 1.02, 0.9491, 0.8432, 0.2154, 0.9443, 0.9065, 0.7984, 0.1972, 0.7724, 0.9587, 0.8418, 0.8461, 0.9966, 0.9693]): _vg.add([_i], _w, 'REPLACE')
_vg = ob_sheep.vertex_groups.new(name='FrontLeg.L')
for _i, _w in zip([0, 2, 7, 12, 13, 14, 21, 22, 23, 25, 26, 48, 73, 74, 75, 77, 100, 101, 112, 115, 116, 117, 123, 136, 158, 159, 171, 172, 175, 176, 207, 208, 233, 234, 294], [0.08448, 0.1568, 0.0173, 0.05899, 0.3914, 0.3804, 0.09299, 0.6713, 0.6825, 0.1064, 0.2013, 0.06355, 0.1392, 0.03428, 0.1232, 0.1527, 0.01305, 0.04197, 0.02991, 0.07684, 0.0328, 0.02957, 0.0128, 0.09974, 0.1101, 0.3773, 0.08209, 0.5973, 0.1008, 0.1674, 0.01772, 0.05202, 0.007772, 0.2778, 0.005491]): _vg.add([_i], _w, 'REPLACE')
_vg = ob_sheep.vertex_groups.new(name='FrontUpLeg.L')
for _i, _w in zip([0, 2, 6, 7, 12, 13, 14, 22, 23, 25, 26, 73, 74, 75, 76, 77, 78, 79, 80, 81, 98, 99, 100, 101, 113, 114, 115, 116, 117, 136, 158, 159, 172, 176, 234], [0.3035, 0.2094, 0.06893, 0.04538, 0.03561, 0.4795, 0.3421, 0.1902, 0.2028, 0.007474, 0.04485, 0.611, 0.8908, 0.8261, 0.9798, 0.814, 0.06862, 0.06799, 0.0641, 0.05019, 0.893, 0.8616, 0.8188, 0.8479, 0.9429, 0.8846, 0.8499, 0.8309, 0.8315, 0.07331, 0.01288, 0.1023, 0.05423, 0.008966, 0.08996]): _vg.add([_i], _w, 'REPLACE')
_vg = ob_sheep.vertex_groups.new(name='FrontLowLeg.L')
for _i, _w in zip([78, 79, 80, 81, 82, 83, 84, 85, 86, 87, 88, 89, 90, 91, 92, 93, 94, 95, 96, 97, 98, 99, 100, 101, 104, 105, 106, 107, 113, 114, 115, 116, 117], [0.9237, 0.9288, 0.9322, 0.9441, 0.9875, 0.974, 0.9585, 0.9801, 0.07917, 0.0511, 0.1411, 0.8505, 0.9048, 0.8616, 0.9026, 0.9899, 0.2968, 0.176, 0.1791, 0.9386, 0.0842, 0.1082, 0.1196, 0.09046, 0.1585, 0.06906, 0.08801, 0.8875, 0.0301, 0.08298, 0.05351, 0.08322, 0.08511]): _vg.add([_i], _w, 'REPLACE')
_vg = ob_sheep.vertex_groups.new(name='BackLeg.L')
for _i, _w in zip([0, 1, 2, 3, 5, 6, 7, 9, 11, 15, 17, 18, 19, 37, 38, 39, 41, 42, 43, 44, 45, 46, 137, 139, 146, 147, 151, 152, 160, 161, 165], [0.02504, 0.5694, 0.01778, 0.3205, 0.05136, 0.1589, 0.1534, 0.07748, 0.01924, 0.005942, 0.01597, 0.01536, 0.06299, 0.1013, 0.3638, 0.1914, 0.05524, 0.1038, 0.01667, 0.1614, 0.01548, 0.06824, 0.5435, 0.04522, 0.1045, 0.003759, 0.5232, 0.05088, 0.01004, 0.2929, 0.06905]): _vg.add([_i], _w, 'REPLACE')
_vg = ob_sheep.vertex_groups.new(name='BackUpLeg.L')
for _i, _w in zip([1, 2, 3, 5, 6, 7, 8, 9, 10, 11, 15, 16, 17, 18, 19, 37, 38, 39, 40, 41, 42, 43, 44, 45, 46, 47, 49, 50, 118, 119, 120, 122, 137, 151, 161, 164, 165], [0.2878, 0.01308, 0.3473, 0.06503, 0.08044, 0.1503, 0.007682, 0.8381, 0.2125, 0.07237, 0.4841, 0.1818, 0.09824, 0.6358, 0.1968, 0.8412, 0.4295, 0.2359, 0.8447, 0.1841, 0.5406, 0.7574, 0.3587, 0.5614, 0.4856, 0.3472, 0.04334, 0.05087, 0.03242, 0.1315, 0.1387, 0.001807, 0.07975, 0.1886, 0.1786, 0.0223, 0.1701]): _vg.add([_i], _w, 'REPLACE')
_vg = ob_sheep.vertex_groups.new(name='BackLowLeg.L')
for _i, _w in zip([9, 10, 15, 16, 18, 40, 43, 45, 46, 47, 49, 50, 51, 52, 53, 54, 55, 56, 57, 58, 59, 60, 61, 62, 63, 64, 65, 66, 67, 68, 69, 70, 71, 72, 108, 109, 110, 111, 118, 119, 120, 121, 122, 161, 165], [0.05417, 0.7782, 0.4316, 0.806, 0.1016, 0.1084, 0.07448, 0.3937, 0.4258, 0.6598, 0.9491, 0.9435, 0.9894, 0.9985, 0.9923, 0.9888, 0.9976, 0.9989, 0.9988, 0.9942, 0.9971, 1.003, 0.07392, 0.759, 0.8532, 0.09851, 0.9882, 0.9701, 0.9527, 1.009, 0.9431, 0.8507, 0.1194, 0.8292, 0.882, 0.798, 0.01268, 0.1746, 0.968, 0.8505, 0.8492, 0.9947, 0.9781, 0.1114, 0.04747]): _vg.add([_i], _w, 'REPLACE')
_vg = ob_sheep.vertex_groups.new(name='Back')
for _i, _w in zip([3, 5, 8, 11, 15, 17, 18, 19, 38, 39, 40, 41, 42, 43, 44, 141, 143, 145, 149, 150, 154, 155, 160, 161, 163, 164, 165, 166, 167, 197, 198, 199, 200, 201, 202, 203, 263], [0.027, 0.1726, 0.05929, 0.7139, 0.005649, 0.7818, 0.1802, 0.6906, 0.07465, 0.2512, 0.0007123, 0.6541, 0.2925, 0.1115, 0.4216, 0.05285, 0.1789, 0.1668, 0.06166, 0.05669, 0.7468, 0.7603, 0.02271, 0.1251, 0.8316, 0.2108, 0.4948, 0.9403, 0.7699, 0.0909, 0.2749, 0.0204, 0.7569, 0.6095, 0.1646, 0.5939, 0.8898]): _vg.add([_i], _w, 'REPLACE')
_vg = ob_sheep.vertex_groups.new(name='Shoulders')
for _i, _w in zip([4, 12, 20, 21, 22, 23, 24, 25, 26, 28, 29, 31, 48, 102, 112, 123, 125, 126, 144, 156, 169, 170, 171, 172, 173, 174, 175, 176, 178, 179, 180, 207, 208, 264, 265, 266, 276, 277, 278, 280, 292, 294, 295], [0.01988, 0.1381, 0.02412, 0.4234, 0.08871, 0.05454, 0.1241, 0.5754, 0.6199, 0.07054, 0.1551, 0.007137, 0.5209, 0.06159, 0.2923, 0.2839, 0.1294, 0.01269, 0.003343, 0.03092, 0.09308, 0.06859, 0.05341, 0.1014, 0.06601, 0.5919, 0.6254, 0.6162, 0.06004, 0.1499, 0.1873, 0.5213, 0.5294, 0.09711, 0.05639, 0.003624, 0.4462, 0.07217, 0.1213, 0.2837, 0.28, 0.3862, 0.1181]): _vg.add([_i], _w, 'REPLACE')
_vg = ob_sheep.vertex_groups.new(name='Neck')
for _i, _w in zip([12, 20, 21, 24, 25, 26, 27, 28, 29, 30, 31, 48, 102, 103, 112, 123, 124, 125, 126, 127, 128, 129, 130, 131, 132, 133, 134, 135, 156, 168, 169, 173, 174, 175, 176, 177, 178, 179, 180, 181, 182, 183, 207, 208, 264, 265, 266, 267, 276, 277, 278, 279, 280, 281, 292, 293, 294, 295, 296, 297, 298, 299, 300, 301, 302, 303, 304, 305, 306], [0.0638, 0.7249, 0.1939, 0.7543, 0.2296, 0.02518, 0.4471, 0.5254, 0.4156, 0.1048, 0.147, 0.2636, 0.1753, 0.06372, 0.5298, 0.4064, 0.522, 0.5698, 0.4237, 0.2262, 0.432, 0.4081, 0.4226, 0.4248, 0.421, 0.4227, 0.4231, 0.4226, 0.06017, 0.7512, 0.191, 0.7736, 0.2254, 0.017, 0.02742, 0.443, 0.5398, 0.4214, 0.2706, 0.1026, 0.08681, 0.1298, 0.267, 0.2678, 0.1532, 0.1675, 0.04818, 0.05706, 0.1944, 0.797, 0.06064, 0.4574, 0.5541, 0.5705, 0.4147, 0.5195, 0.2952, 0.5934, 0.4933, 0.4067, 0.2024, 0.4266, 0.4042, 0.4133, 0.4182, 0.4142, 0.4151, 0.4158, 0.4153]): _vg.add([_i], _w, 'REPLACE')
_vg = ob_sheep.vertex_groups.new(name='Head')
for _i, _w in zip([20, 24, 25, 27, 28, 29, 30, 31, 32, 33, 34, 35, 36, 48, 102, 103, 112, 123, 124, 125, 126, 127, 128, 129, 130, 131, 132, 133, 134, 135, 168, 173, 174, 177, 178, 179, 180, 181, 182, 183, 184, 185, 186, 187, 188, 189, 190, 191, 192, 193, 194, 195, 207, 208, 264, 265, 266, 267, 277, 279, 280, 281, 292, 293, 294, 295, 296, 297, 298, 299, 300, 301, 302, 303, 304, 305, 306], [0.2305, 0.08794, 0.03701, 0.5511, 0.3905, 0.3994, 0.8893, 0.819, 0.9658, 0.9733, 0.9945, 0.9952, 0.9914, 0.107, 0.7513, 0.9081, 0.1195, 0.2552, 0.4827, 0.2759, 0.5389, 0.7694, 0.5596, 0.5811, 0.5574, 0.5621, 0.5647, 0.5614, 0.562, 0.5622, 0.2135, 0.07781, 0.02302, 0.5586, 0.3883, 0.3999, 0.5102, 0.8953, 0.9094, 0.8433, 0.9722, 0.9666, 0.9881, 0.9816, 0.9994, 0.999, 0.9973, 0.9974, 0.9959, 0.9935, 0.9907, 0.9853, 0.1045, 0.09268, 0.733, 0.7653, 0.9194, 0.9184, 0.1015, 0.541, 0.1071, 0.41, 0.2522, 0.4894, 0.2576, 0.2657, 0.5035, 0.5644, 0.7958, 0.5691, 0.5889, 0.5725, 0.5734, 0.5763, 0.5741, 0.5742, 0.5745]): _vg.add([_i], _w, 'REPLACE')
_vg = ob_sheep.vertex_groups.new(name='Hips')
for _i, _w in zip([3, 4, 5, 8, 11, 17, 38, 39, 41, 141, 142, 143, 144, 145, 148, 149, 150, 154, 155, 163, 197, 198, 200, 201, 263], [0.0591, 0.03124, 0.4957, 0.1723, 0.1222, 0.05341, 0.06648, 0.246, 0.07046, 0.2722, 0.04, 0.5323, 0.0276, 0.5494, 0.09033, 0.1886, 0.18, 0.1273, 0.1346, 0.05413, 0.122, 0.2863, 0.07361, 0.007758, 0.03819]): _vg.add([_i], _w, 'REPLACE')
_vg = ob_sheep.vertex_groups.new(name='Torso')
for _i, _w in zip([4, 8, 12, 21, 24, 142, 144, 149, 150, 156, 168, 169, 170, 173, 276, 277, 278], [0.1263, 0.01764, 0.4682, 0.1758, 0.01933, 0.1536, 0.1333, 0.02993, 0.0191, 0.5888, 0.00642, 0.5236, 0.02688, 0.08598, 0.2287, 0.009354, 0.5598]): _vg.add([_i], _w, 'REPLACE')
_vg = ob_sheep.vertex_groups.new(name='BackFoot.R')
for _i, _w in zip([221, 222, 223, 224, 226, 227, 229, 230, 231, 232, 272, 273, 274, 275], [0.8093, 0.2367, 0.1273, 0.6883, 0.04831, 0.09332, 0.05079, 0.1567, 0.7846, 0.05565, 0.09341, 0.2015, 0.8028, 0.2276]): _vg.add([_i], _w, 'REPLACE')
_vg = ob_sheep.vertex_groups.new(name='FrontFoot.L')
for _i, _w in zip([86, 87, 88, 89, 90, 91, 92, 94, 95, 96, 97, 104, 105, 106, 107], [0.9208, 0.9489, 0.8588, 0.1494, 0.09364, 0.1377, 0.09735, 0.7028, 0.8239, 0.8209, 0.06121, 0.8414, 0.9309, 0.912, 0.1124]): _vg.add([_i], _w, 'REPLACE')
_vg = ob_sheep.vertex_groups.new(name='BackFoot.L')
for _i, _w in zip([61, 62, 63, 64, 66, 67, 69, 70, 71, 72, 108, 109, 110, 111], [0.9261, 0.241, 0.1468, 0.9015, 0.009462, 0.04459, 0.05686, 0.1493, 0.8806, 0.1708, 0.118, 0.2019, 0.9687, 0.8254]): _vg.add([_i], _w, 'REPLACE')
_m = ob_sheep.modifiers.new('Armature', 'ARMATURE')
_m.object = ob_armature

# ---- collection membership
col_collection_1.objects.link(ob_armature)
col_collection_1.objects.link(ob_sheep)

# ---- scene / render settings (as saved in the file)
scene.frame_start = 1; scene.frame_end = 27; scene.frame_set(0)
scene.render.engine = 'CYCLES'
scene.render.resolution_x = 1000
scene.render.resolution_y = 1000
scene.render.dither_intensity = 0.0
scene.cycles.samples = 200
scene.cycles.sampling_pattern = 'TABULATED_SOBOL'
scene.cycles.light_sampling_threshold = 0.0
scene.cycles.use_adaptive_sampling = False
scene.cycles.use_light_tree = False
scene.cycles.caustics_reflective = False
scene.cycles.caustics_refractive = False
scene.cycles.blur_glossy = 0.0
scene.cycles.max_bounces = 2
scene.cycles.pixel_filter_type = 'GAUSSIAN'
scene.cycles.sample_clamp_indirect = 0.0
scene.view_settings.view_transform = 'Standard'
bpy.context.view_layer.update()

# ---- added for rendering (the .blend has no active camera and no usable light): camera, sun
cam_auto = bpy.data.cameras.new('AutoCamera')
cam_auto.lens = 50.0
cam_auto.sensor_width = 36.0
cam_auto.clip_end = 1000.0
ob_auto_camera = bpy.data.objects.new('AutoCamera', cam_auto)
scene.collection.objects.link(ob_auto_camera)
ob_auto_camera.location = (7.1092, -9.08197, 7.8546)
ob_auto_camera.rotation_euler = (1.09748, -7.21219e-08, 0.694738)
scene.camera = ob_auto_camera
light_auto_sun = bpy.data.lights.new('AutoSun', 'SUN')
light_auto_sun.energy = 3.0
light_auto_sun.angle = 0.0523599
ob_auto_sun = bpy.data.objects.new('AutoSun', light_auto_sun)
scene.collection.objects.link(ob_auto_sun)
ob_auto_sun.rotation_euler = (0.872665, 0.174533, 0.523599)
bpy.context.view_layer.update()

